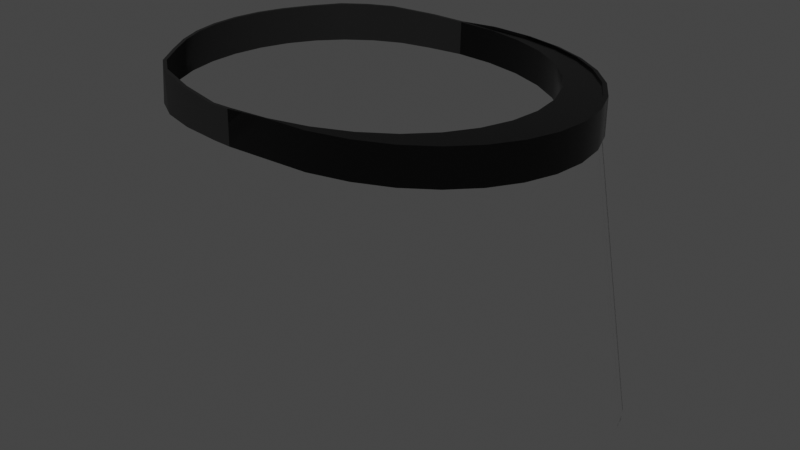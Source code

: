 # Source: Visiere_Publish.blend  (saved by Blender 2.93.21; exported with 4.5.12 LTS)
import bpy
from mathutils import Matrix  # noqa: F401  (used for matrix-valued properties, if any)

bpy.ops.wm.read_factory_settings(use_empty=True)
scene = bpy.context.scene
scene.name = 'Scene'

# ---- collections
col_collection = bpy.data.collections.new('Collection'); scene.collection.children.link(col_collection)

# ---- materials (node trees are filled in below, after node groups)
mat_plastique_noir = bpy.data.materials.new('Plastique noir')
mat_elastique = bpy.data.materials.new('Elastique')
mat_plexiglas = bpy.data.materials.new('Plexiglas')
mat_plexiglas.diffuse_color = (0.8, 0.691, 0.1703, 1.0)

# ---- node groups
ng_auto_smooth = bpy.data.node_groups.new('Auto Smooth', 'GeometryNodeTree')
_s = ng_auto_smooth.interface.new_socket(name='Geometry', in_out='OUTPUT', socket_type='NodeSocketGeometry')
_s = ng_auto_smooth.interface.new_socket(name='Geometry', in_out='INPUT', socket_type='NodeSocketGeometry')
_s = ng_auto_smooth.interface.new_socket(name='Angle', in_out='INPUT', socket_type='NodeSocketFloat')
_s.subtype = 'ANGLE'
_s.min_value = 0.0
_s.max_value = 3.142
ng_auto_smooth.is_modifier = True
_N = ng_auto_smooth.nodes; _L = ng_auto_smooth.links
n0 = _N.new('NodeGroupOutput'); n0.name = 'Group Output'; n0.location = (480, -100)
n1 = _N.new('NodeGroupInput'); n1.name = 'Group Input'; n1.location = (-420, -300)
n2 = _N.new('NodeGroupInput'); n2.name = 'Group Input.001'; n2.location = (-60, -100)
n3 = _N.new('GeometryNodeSetShadeSmooth'); n3.name = 'Set Shade Smooth'; n3.location = (120, -100)
n3.domain = 'EDGE'
n4 = _N.new('GeometryNodeSetShadeSmooth'); n4.name = 'Set Shade Smooth.001'; n4.location = (300, -100)
n5 = _N.new('GeometryNodeInputMeshEdgeAngle'); n5.name = 'Edge Angle'; n5.location = (-420, -220)
n6 = _N.new('GeometryNodeInputEdgeSmooth'); n6.name = 'Is Edge Smooth'; n6.location = (-60, -160)
n7 = _N.new('GeometryNodeInputShadeSmooth'); n7.name = 'Is Face Smooth'; n7.location = (-240, -340)
n8 = _N.new('FunctionNodeBooleanMath'); n8.name = 'Boolean Math'; n8.location = (-60, -220)
n9 = _N.new('FunctionNodeCompare'); n9.name = 'Compare'; n9.location = (-240, -180)
n9.operation = 'LESS_EQUAL'
_L.new(n5.outputs[0], n9.inputs[0])
_L.new(n4.outputs[0], n0.inputs[0])
_L.new(n1.outputs[1], n9.inputs[1])
_L.new(n9.outputs[0], n8.inputs[0])
_L.new(n7.outputs[0], n8.inputs[1])
_L.new(n2.outputs[0], n3.inputs[0])
_L.new(n6.outputs[0], n3.inputs[1])
_L.new(n3.outputs[0], n4.inputs[0])
_L.new(n8.outputs[0], n3.inputs[2])
n0.is_active_output = True

# ---- material node trees
mat_plastique_noir.use_nodes = True; mat_plastique_noir.node_tree.nodes.clear()
_N = mat_plastique_noir.node_tree.nodes; _L = mat_plastique_noir.node_tree.links
n0 = _N.new('ShaderNodeBsdfPrincipled'); n0.name = 'Principled BSDF'; n0.location = (10, 300)
n0.distribution = 'GGX'
n0.subsurface_method = 'BURLEY'
n0.inputs[0].default_value = (0.0, 0.0, 0.0, 1.0)
n0.inputs[2].default_value = 0.2
n0.inputs[3].default_value = 1.45
n0.inputs[27].default_value = (0.0, 0.0, 0.0, 1.0)
n0.inputs[28].default_value = 1.0
n1 = _N.new('ShaderNodeOutputMaterial'); n1.name = 'Material Output'; n1.location = (300, 300)
_L.new(n0.outputs[0], n1.inputs[0])
n1.is_active_output = True
mat_elastique.use_nodes = True; mat_elastique.node_tree.nodes.clear()
_N = mat_elastique.node_tree.nodes; _L = mat_elastique.node_tree.links
n0 = _N.new('ShaderNodeBsdfPrincipled'); n0.name = 'Principled BSDF'; n0.location = (10, 300)
n0.distribution = 'GGX'
n0.subsurface_method = 'BURLEY'
n0.inputs[0].default_value = (0.0, 0.0, 0.0, 1.0)
n0.inputs[2].default_value = 0.9
n0.inputs[3].default_value = 1.45
n0.inputs[27].default_value = (0.0, 0.0, 0.0, 1.0)
n0.inputs[28].default_value = 1.0
n1 = _N.new('ShaderNodeOutputMaterial'); n1.name = 'Material Output'; n1.location = (300, 300)
_L.new(n0.outputs[0], n1.inputs[0])
n1.is_active_output = True
mat_plexiglas.use_nodes = True; mat_plexiglas.node_tree.nodes.clear()
_N = mat_plexiglas.node_tree.nodes; _L = mat_plexiglas.node_tree.links
n0 = _N.new('ShaderNodeOutputMaterial'); n0.name = 'Material Output'; n0.location = (300, 300)
n1 = _N.new('ShaderNodeBsdfGlass'); n1.name = 'Glass BSDF'; n1.location = (42, 292)
n1.distribution = 'BECKMANN'
n1.inputs[2].default_value = 1.45
_L.new(n1.outputs[0], n0.inputs[0])
n0.is_active_output = True

# ---- world
world_world = bpy.data.worlds.new('World'); scene.world = world_world
world_world.use_nodes = True; world_world.node_tree.nodes.clear()
_N = world_world.node_tree.nodes; _L = world_world.node_tree.links
n0 = _N.new('ShaderNodeBackground'); n0.name = 'Background'; n0.location = (10, 300)
n0.inputs[0].default_value = (0.05, 0.05, 0.05, 1.0)
n1 = _N.new('ShaderNodeOutputWorld'); n1.name = 'World Output'; n1.location = (300, 300)
_L.new(n0.outputs[0], n1.inputs[0])
n1.is_active_output = True
world_world.use_sun_shadow = False
world_world.sun_shadow_jitter_overblur = 0.0

# ---- meshes
me_circle = bpy.data.meshes.new('Circle')
me_circle.from_pydata([(-0.04828, 1.009, 0.0), (-0.2518, 1.018, 0.0), (-0.05609, -1.002, 9.241e-11), (0.1568, -0.981, 1.153e-12), (0.3606, -0.9239, 0.0), (0.5472, -0.8315, 0.0), (0.7063, -0.7071, 0.0), (0.8315, -0.5556, 0.0), (0.9239, -0.3827, 0.0), (0.9808, -0.1951, 0.0), (1.0, 9.656e-07, 0.0), (0.9808, 0.1951, 0.0), (0.9239, 0.3827, 0.0), (0.8315, 0.5556, 0.0), (0.7071, 0.708, 0.0), (0.5502, 0.8344, 0.0), (0.3647, 0.9296, 0.0), (0.1611, 0.989, 0.0), (0.5618, -0.9239, 0.0), (0.7423, -0.8315, 0.0), (0.8943, -0.7071, 0.0), (1.019, -0.5556, 0.0), (1.111, -0.3827, 0.0), (1.168, -0.1951, 0.0), (1.187, 9.656e-07, 0.0), (1.168, 0.1951, 0.0), (1.111, 0.3827, 0.0), (1.019, 0.5556, 0.0), (0.8943, 0.7071, 0.0), (0.7427, 0.8323, 0.0), (0.5646, 0.9268, 0.0), (0.3639, 0.9866, 0.0), (-0.05301, 1.01, -0.1701), (-0.06098, -1.002, -0.1701), (0.1528, -0.981, -0.1701), (0.3579, -0.9239, -0.1701), (0.5456, -0.8315, -0.1701), (0.7058, -0.7071, -0.1701), (0.8315, -0.5556, -0.1701), (0.9239, -0.3827, -0.1701), (0.9808, -0.1951, -0.1701), (1.0, 9.656e-07, -0.1701), (0.9808, 0.1951, -0.1701), (0.9239, 0.3827, -0.1701), (0.8315, 0.5556, -0.1701), (0.7069, 0.7082, -0.1701), (0.5489, 0.8348, -0.1701), (0.3623, 0.9302, -0.1701), (0.1575, 0.9898, -0.1701), (-0.6271, -0.8521, 0.01691), (-0.7225, -0.7627, 0.02178), (-0.8179, -0.5918, 0.02178), (-0.8993, -0.4298, 0.02178), (-0.9544, -0.2682, 0.02178), (-0.9823, -0.09487, 0.02178), (-0.983, 0.08263, 0.02178), (-0.957, 0.2564, 0.02178), (-0.9051, 0.4191, 0.02178), (-0.8282, 0.5806, 0.02178), (-0.7278, 0.749, 0.02178), (-0.6074, 0.8481, 0.02178), (-0.471, 0.9182, 0.02178), (-0.5754, -0.8886, -0.1773), (-0.7195, -0.7873, -0.1805), (-0.8399, -0.6533, -0.1805), (-0.9325, -0.4907, -0.1805), (-0.995, -0.3064, -0.1805), (-1.027, -0.1086, -0.1805), (-1.027, 0.09387, -0.1805), (-0.9973, 0.2921, -0.1805), (-0.9382, 0.4776, -0.1805), (-0.8504, 0.6438, -0.1805), (-0.736, 0.7859, -0.1805), (-0.5997, 0.899, -0.1805), (-0.4475, 0.9791, -0.1805), (-0.1603, -1.005, 1.927e-10), (-0.3803, -0.962, -0.171), (-0.407, -0.9369, 0.00392), (0.5881, -0.9239, 0.01072), (0.7685, -0.8315, 0.01072), (0.9206, -0.7071, 0.01072), (1.045, -0.5556, 0.01072), (0.1787, 1.008, 0.01072), (1.137, -0.3827, 0.01072), (0.3863, -0.9808, 0.01072), (1.194, -0.1951, 0.01072), (1.213, 9.656e-07, 0.01072), (1.194, 0.1951, 0.01072), (1.137, 0.3827, 0.01072), (1.045, 0.5556, 0.01072), (0.9206, 0.7071, 0.01072), (0.769, 0.8323, 0.01072), (0.5909, 0.9268, 0.01072), (0.3902, 0.9866, 0.01072), (0.3639, 0.9866, 0.01072), (0.5646, 0.9268, 0.01072), (0.7427, 0.8323, 0.01072), (0.8943, 0.7071, 0.01072), (1.019, 0.5556, 0.01072), (1.111, 0.3827, 0.01072), (1.168, 0.1951, 0.01072), (1.187, 9.656e-07, 0.01072), (1.168, -0.1951, 0.01072), (1.111, -0.3827, 0.01072), (1.019, -0.5556, 0.01072), (0.8943, -0.7071, 0.01072), (0.7423, -0.8315, 0.01072), (0.5618, -0.9239, 0.01072), (0.1524, 1.008, 0.01072), (0.1751, 1.009, -0.1701), (0.3835, -0.9808, -0.1701), (0.5865, -0.9239, -0.1701), (0.7681, -0.8315, -0.1701), (0.9206, -0.7071, -0.1701), (1.045, -0.5556, -0.1701), (1.137, -0.3827, -0.1701), (1.194, -0.1951, -0.1701), (1.213, 9.656e-07, -0.1701), (1.194, 0.1951, -0.1701), (1.137, 0.3827, -0.1701), (1.045, 0.5556, -0.1701), (0.9206, 0.7071, -0.1701), (0.769, 0.8325, -0.1701), (0.5897, 0.9272, -0.1701), (0.3878, 0.9871, -0.1701), (0.1613, -0.9915, -0.1701), (-0.164, -0.9947, -0.1701), (-0.2562, 0.9923, -0.1722), (0.1578, 0.998, 0.0), (0.3737, -0.9671, 2.813e-11), (0.1611, -0.9868, 5.502e-11), (0.376, -0.9668, 0.01072), (0.161, -0.9868, 0.01072), (0.1651, -0.9915, 0.01072), (0.1568, -0.981, 1.153e-12), (-0.05609, -1.002, 9.241e-11), (0.3606, -0.9239, 0.0), (0.5472, -0.8315, 0.0), (0.7063, -0.7071, 0.0), (0.8315, -0.5556, 0.0), (0.9239, -0.3827, 0.0), (0.9808, -0.1951, 0.0), (1.0, 9.656e-07, 0.0), (0.9808, 0.1951, 0.0), (0.9239, 0.3827, 0.0), (0.8315, 0.5556, 0.0), (0.7071, 0.708, 0.0), (0.5502, 0.8344, 0.0), (0.3647, 0.9296, 0.0), (0.1611, 0.989, 0.0), (-0.04828, 1.009, 0.0), (0.1528, -0.981, -0.1701), (-0.06098, -1.002, -0.1701), (0.3579, -0.9239, -0.1701), (0.5456, -0.8315, -0.1701), (0.7058, -0.7071, -0.1701), (0.8315, -0.5556, -0.1701), (0.9239, -0.3827, -0.1701), (0.9808, -0.1951, -0.1701), (1.0, 9.656e-07, -0.1701), (0.9808, 0.1951, -0.1701), (0.9239, 0.3827, -0.1701), (0.8315, 0.5556, -0.1701), (0.7069, 0.7082, -0.1701), (0.5489, 0.8348, -0.1701), (0.3623, 0.9302, -0.1701), (0.1575, 0.9898, -0.1701), (-0.05301, 1.01, -0.1701), (-0.8993, -0.4298, 0.02178), (-0.8179, -0.5918, 0.02178), (-0.9544, -0.2682, 0.02178), (-0.983, 0.08263, 0.02178), (-0.9823, -0.09487, 0.02178), (-0.957, 0.2564, 0.02178), (-0.9051, 0.4191, 0.02178), (-0.8282, 0.5806, 0.02178), (-0.6074, 0.8481, 0.02178), (-0.7278, 0.749, 0.02178), (-0.471, 0.9182, 0.02178), (-0.5997, 0.899, -0.1805), (-0.736, 0.7859, -0.1805), (-0.3803, -0.962, -0.171), (-0.407, -0.9369, 0.00392), (-1.027, -0.1086, -0.1805), (-1.027, 0.09387, -0.1805), (-0.9973, 0.2921, -0.1805), (-0.2518, 1.018, 0.0), (-0.1603, -1.005, 1.927e-10), (-0.2562, 0.9923, -0.1722), (-0.164, -0.9947, -0.1701), (-0.7225, -0.7627, 0.02178), (-0.6271, -0.8521, 0.01691), (-0.7195, -0.7873, -0.1805), (-0.5754, -0.8886, -0.1773), (-0.8399, -0.6533, -0.1805), (-0.9325, -0.4907, -0.1805), (-0.995, -0.3064, -0.1805), (-0.9382, 0.4776, -0.1805), (-0.8504, 0.6438, -0.1805), (-0.4475, 0.9791, -0.1805), (0.1528, -0.9613, 0.0), (-0.05587, -0.9822, 0.0), (0.3525, -0.9054, 0.0), (0.5353, -0.8148, 0.0), (0.6912, -0.693, 0.0), (0.8139, -0.5445, 0.0), (0.9045, -0.375, 0.0), (0.9602, -0.1912, 0.0), (0.9791, -1.285e-05, 0.0), (0.9602, 0.1912, 0.0), (0.9045, 0.375, 0.0), (0.8139, 0.5444, 0.0), (0.692, 0.6938, 0.0), (0.5383, 0.8177, 0.0), (0.3565, 0.9109, 0.0), (0.1569, 0.9692, 0.0), (-0.04821, 0.9891, 0.0), (0.1488, -0.9614, -0.1701), (-0.06066, -0.9822, -0.1701), (0.3498, -0.9054, -0.1701), (0.5338, -0.8148, -0.1701), (0.6908, -0.693, -0.1701), (0.8139, -0.5445, -0.1701), (0.9045, -0.375, -0.1701), (0.9602, -0.1912, -0.1701), (0.9791, -1.285e-05, -0.1701), (0.9602, 0.1912, -0.1701), (0.9045, 0.375, -0.1701), (0.8139, 0.5445, -0.1701), (0.6918, 0.694, -0.1701), (0.537, 0.818, -0.1701), (0.3541, 0.9115, -0.1701), (0.1534, 0.9699, -0.1701), (-0.05285, 0.9899, -0.1701), (-0.8822, -0.4212, 0.02178), (-0.8024, -0.58, 0.02178), (-0.9362, -0.2629, 0.02178), (-0.9642, 0.08096, 0.02178), (-0.9635, -0.09298, 0.02178), (-0.9387, 0.2513, 0.02178), (-0.8879, 0.4107, 0.02178), (-0.8125, 0.5689, 0.02178), (-0.5961, 0.8311, 0.02178), (-0.7142, 0.734, 0.02178), (-0.4625, 0.8998, 0.02178), (-0.5886, 0.881, -0.1805), (-0.7222, 0.7701, -0.1805), (-0.3736, -0.9427, -0.171), (-0.3997, -0.9182, 0.00392), (-1.007, -0.1064, -0.1805), (-1.008, 0.09198, -0.1805), (-0.9783, 0.2862, -0.1805), (-0.2476, 0.9977, 0.0), (-0.158, -0.9851, 0.0), (-0.252, 0.9724, -0.1722), (-0.1616, -0.9747, -0.1701), (-0.7089, -0.7475, 0.02178), (-0.6155, -0.835, 0.01691), (-0.706, -0.7715, -0.1805), (-0.5648, -0.8708, -0.1773), (-0.8239, -0.6402, -0.1805), (-0.9147, -0.4809, -0.1805), (-0.976, -0.3003, -0.1805), (-0.9203, 0.468, -0.1805), (-0.8343, 0.6308, -0.1805), (-0.4394, 0.9595, -0.1805), (0.4556, 0.8825, -0.1701), (0.4574, 0.882, 0.0), (0.5528, -0.9206, -0.1189), (0.575, -0.911, -0.1151), (0.597, -0.9008, -0.1113), (0.6187, -0.8901, -0.1076), (0.6401, -0.8788, -0.1039), (0.6613, -0.867, -0.1002), (0.6822, -0.8547, -0.09662), (0.7028, -0.8419, -0.09308), (0.723, -0.8285, -0.08959), (0.7429, -0.8147, -0.08616), (0.7625, -0.8004, -0.08279), (0.7818, -0.7856, -0.07947), (0.8006, -0.7703, -0.07622), (0.8191, -0.7545, -0.07304), (0.8372, -0.7383, -0.06992), (0.8549, -0.7217, -0.06687), (0.8722, -0.7046, -0.06389), (0.8891, -0.6871, -0.06098), (0.9056, -0.6692, -0.05815), (0.9216, -0.6509, -0.05539), (0.9371, -0.6321, -0.05271), (0.9522, -0.6131, -0.05011), (0.9669, -0.5936, -0.04759), (0.981, -0.5738, -0.04515), (0.9947, -0.5536, -0.0428), (1.008, -0.5331, -0.04053), (1.021, -0.5123, -0.03835), (1.033, -0.4912, -0.03625), (1.044, -0.4697, -0.03424), (1.055, -0.448, -0.03233), (1.066, -0.426, -0.0305), (1.076, -0.4038, -0.02877), (1.086, -0.3813, -0.02713), (1.095, -0.3586, -0.02558), (1.103, -0.3357, -0.02413), (1.111, -0.3126, -0.02278), (1.118, -0.2893, -0.02152), (1.125, -0.2658, -0.02036), (1.131, -0.2421, -0.0193), (1.137, -0.2183, -0.01834), (1.142, -0.1944, -0.01748), (1.146, -0.1704, -0.01671), (1.15, -0.1462, -0.01605), (1.153, -0.122, -0.01549), (1.156, -0.09767, -0.01503), (1.158, -0.0733, -0.01468), (1.159, -0.04889, -0.01442), (1.16, -0.02445, -0.01427), (0.5612, -0.9206, -0.1175), (0.5834, -0.911, -0.1136), (0.6053, -0.9008, -0.1099), (0.6271, -0.8901, -0.1061), (0.6485, -0.8788, -0.1024), (0.6697, -0.867, -0.09878), (0.6906, -0.8547, -0.09518), (0.7111, -0.8419, -0.09164), (0.7314, -0.8285, -0.08815), (0.7513, -0.8147, -0.08472), (0.7709, -0.8004, -0.08134), (0.7901, -0.7856, -0.07803), (0.809, -0.7703, -0.07478), (0.8275, -0.7545, -0.0716), (0.8456, -0.7383, -0.06848), (0.8633, -0.7217, -0.06543), (0.8806, -0.7046, -0.06245), (0.8975, -0.6871, -0.05954), (0.9139, -0.6692, -0.05671), (0.9299, -0.6509, -0.05395), (0.9455, -0.6321, -0.05127), (0.9606, -0.6131, -0.04867), (0.9752, -0.5936, -0.04615), (0.9894, -0.5738, -0.04371), (1.003, -0.5536, -0.04136), (1.016, -0.5331, -0.03909), (1.029, -0.5123, -0.0369), (1.041, -0.4912, -0.03481), (1.053, -0.4697, -0.0328), (1.064, -0.448, -0.03088), (1.074, -0.426, -0.02906), (1.085, -0.4038, -0.02732), (1.094, -0.3813, -0.02568), (1.103, -0.3586, -0.02414), (1.111, -0.3357, -0.02269), (1.119, -0.3126, -0.02133), (1.127, -0.2893, -0.02008), (1.133, -0.2658, -0.01892), (1.139, -0.2421, -0.01786), (1.145, -0.2183, -0.0169), (1.15, -0.1944, -0.01603), (1.155, -0.1704, -0.01527), (1.158, -0.1462, -0.01461), (1.162, -0.122, -0.01405), (1.164, -0.09767, -0.01359), (1.166, -0.0733, -0.01323), (1.168, -0.04889, -0.01298), (1.169, -0.02445, -0.01283), (0.8157, -0.9206, -1.513), (0.8407, -0.911, -1.532), (0.8668, -0.9008, -1.55), (0.8906, -0.8901, -1.557), (0.9132, -0.8788, -1.56), (0.9355, -0.867, -1.562), (0.9574, -0.8547, -1.564), (0.9787, -0.8419, -1.564), (0.9992, -0.8285, -1.562), (1.019, -0.8147, -1.559), (1.039, -0.8004, -1.555), (1.058, -0.7856, -1.552), (1.077, -0.7703, -1.549), (1.095, -0.7545, -1.546), (1.113, -0.7383, -1.543), (1.131, -0.7217, -1.539), (1.148, -0.7046, -1.536), (1.165, -0.6871, -1.534), (1.182, -0.6692, -1.531), (1.198, -0.6509, -1.528), (1.213, -0.6321, -1.525), (1.228, -0.6131, -1.523), (1.243, -0.5936, -1.52), (1.257, -0.5738, -1.518), (1.271, -0.5536, -1.515), (1.284, -0.5331, -1.513), (1.297, -0.5123, -1.511), (1.309, -0.4912, -1.509), (1.321, -0.4697, -1.507), (1.332, -0.448, -1.505), (1.342, -0.426, -1.503), (1.352, -0.4038, -1.501), (1.362, -0.3813, -1.5), (1.371, -0.3586, -1.498), (1.379, -0.3357, -1.497), (1.387, -0.3126, -1.495), (1.394, -0.2893, -1.494), (1.401, -0.2658, -1.493), (1.407, -0.2421, -1.492), (1.413, -0.2183, -1.491), (1.418, -0.1944, -1.49), (1.422, -0.1704, -1.489), (1.426, -0.1462, -1.489), (1.429, -0.122, -1.488), (1.432, -0.09767, -1.488), (1.434, -0.0733, -1.487), (1.436, -0.04889, -1.487), (1.436, -0.02445, -1.487), (0.8241, -0.9206, -1.52), (0.8511, -0.911, -1.541), (0.8759, -0.9008, -1.553), (0.8993, -0.8901, -1.558), (0.9219, -0.8788, -1.561), (0.9442, -0.867, -1.563), (0.966, -0.8547, -1.564), (0.9872, -0.8419, -1.564), (1.008, -0.8285, -1.561), (1.027, -0.8147, -1.557), (1.047, -0.8004, -1.554), (1.066, -0.7856, -1.551), (1.085, -0.7703, -1.547), (1.104, -0.7545, -1.544), (1.122, -0.7383, -1.541), (1.139, -0.7217, -1.538), (1.157, -0.7046, -1.535), (1.174, -0.6871, -1.532), (1.19, -0.6692, -1.529), (1.206, -0.6509, -1.527), (1.222, -0.6321, -1.524), (1.237, -0.6131, -1.521), (1.251, -0.5936, -1.519), (1.266, -0.5738, -1.516), (1.279, -0.5536, -1.514), (1.292, -0.5331, -1.512), (1.305, -0.5123, -1.509), (1.317, -0.4912, -1.507), (1.329, -0.4697, -1.505), (1.34, -0.448, -1.503), (1.351, -0.426, -1.502), (1.361, -0.4038, -1.5), (1.37, -0.3813, -1.498), (1.379, -0.3586, -1.497), (1.388, -0.3357, -1.495), (1.395, -0.3126, -1.494), (1.403, -0.2893, -1.493), (1.409, -0.2658, -1.492), (1.416, -0.2421, -1.49), (1.421, -0.2183, -1.489), (1.426, -0.1944, -1.489), (1.431, -0.1704, -1.488), (1.434, -0.1462, -1.487), (1.438, -0.122, -1.487), (1.44, -0.09767, -1.486), (1.442, -0.0733, -1.486), (1.444, -0.04889, -1.486), (1.445, -0.02445, -1.485), (0.5528, 0.9206, -0.1189), (0.575, 0.911, -0.1151), (0.597, 0.9008, -0.1113), (0.6187, 0.8901, -0.1076), (0.6401, 0.8788, -0.1039), (0.6613, 0.867, -0.1002), (0.6822, 0.8547, -0.09662), (0.7028, 0.8419, -0.09308), (0.723, 0.8285, -0.08959), (0.7429, 0.8147, -0.08616), (0.7625, 0.8004, -0.08279), (0.7818, 0.7856, -0.07947), (0.8006, 0.7703, -0.07622), (0.8191, 0.7545, -0.07304), (0.8372, 0.7383, -0.06992), (0.8549, 0.7217, -0.06687), (0.8722, 0.7046, -0.06389), (0.8891, 0.6871, -0.06098), (0.9056, 0.6692, -0.05815), (0.9216, 0.6509, -0.05539), (0.9371, 0.6321, -0.05271), (0.9522, 0.6131, -0.05011), (0.9669, 0.5936, -0.04759), (0.981, 0.5738, -0.04515), (0.9947, 0.5536, -0.0428), (1.008, 0.5331, -0.04053), (1.021, 0.5123, -0.03835), (1.033, 0.4912, -0.03625), (1.044, 0.4697, -0.03424), (1.055, 0.448, -0.03233), (1.066, 0.426, -0.0305), (1.076, 0.4038, -0.02877), (1.086, 0.3813, -0.02713), (1.095, 0.3586, -0.02558), (1.103, 0.3357, -0.02413), (1.111, 0.3126, -0.02278), (1.118, 0.2893, -0.02152), (1.125, 0.2658, -0.02036), (1.131, 0.2421, -0.0193), (1.137, 0.2183, -0.01834), (1.142, 0.1944, -0.01748), (1.146, 0.1704, -0.01671), (1.15, 0.1462, -0.01605), (1.153, 0.122, -0.01549), (1.156, 0.09767, -0.01503), (1.158, 0.0733, -0.01468), (1.159, 0.04889, -0.01442), (1.16, 0.02445, -0.01427), (1.161, 9.313e-09, -0.01422), (0.5612, 0.9206, -0.1175), (0.5834, 0.911, -0.1136), (0.6053, 0.9008, -0.1099), (0.6271, 0.8901, -0.1061), (0.6485, 0.8788, -0.1024), (0.6697, 0.867, -0.09878), (0.6906, 0.8547, -0.09518), (0.7111, 0.8419, -0.09164), (0.7314, 0.8285, -0.08815), (0.7513, 0.8147, -0.08472), (0.7709, 0.8004, -0.08134), (0.7901, 0.7856, -0.07803), (0.809, 0.7703, -0.07478), (0.8275, 0.7545, -0.0716), (0.8456, 0.7383, -0.06848), (0.8633, 0.7217, -0.06543), (0.8806, 0.7046, -0.06245), (0.8975, 0.6871, -0.05954), (0.9139, 0.6692, -0.05671), (0.9299, 0.6509, -0.05395), (0.9455, 0.6321, -0.05127), (0.9606, 0.6131, -0.04867), (0.9752, 0.5936, -0.04615), (0.9894, 0.5738, -0.04371), (1.003, 0.5536, -0.04136), (1.016, 0.5331, -0.03909), (1.029, 0.5123, -0.0369), (1.041, 0.4912, -0.03481), (1.053, 0.4697, -0.0328), (1.064, 0.448, -0.03088), (1.074, 0.426, -0.02906), (1.085, 0.4038, -0.02732), (1.094, 0.3813, -0.02568), (1.103, 0.3586, -0.02414), (1.111, 0.3357, -0.02269), (1.119, 0.3126, -0.02133), (1.127, 0.2893, -0.02008), (1.133, 0.2658, -0.01892), (1.139, 0.2421, -0.01786), (1.145, 0.2183, -0.0169), (1.15, 0.1944, -0.01603), (1.155, 0.1704, -0.01527), (1.158, 0.1462, -0.01461), (1.162, 0.122, -0.01405), (1.164, 0.09767, -0.01359), (1.166, 0.0733, -0.01323), (1.168, 0.04889, -0.01298), (1.169, 0.02445, -0.01283), (1.169, 9.313e-09, -0.01277), (0.8157, 0.9206, -1.513), (0.8407, 0.911, -1.532), (0.8668, 0.9008, -1.55), (0.8906, 0.8901, -1.557), (0.9132, 0.8788, -1.56), (0.9355, 0.867, -1.562), (0.9574, 0.8547, -1.564), (0.9787, 0.8419, -1.564), (0.9992, 0.8285, -1.562), (1.019, 0.8147, -1.559), (1.039, 0.8004, -1.555), (1.058, 0.7856, -1.552), (1.077, 0.7703, -1.549), (1.095, 0.7545, -1.546), (1.113, 0.7383, -1.543), (1.131, 0.7217, -1.539), (1.148, 0.7046, -1.536), (1.165, 0.6871, -1.534), (1.182, 0.6692, -1.531), (1.198, 0.6509, -1.528), (1.213, 0.6321, -1.525), (1.228, 0.6131, -1.523), (1.243, 0.5936, -1.52), (1.257, 0.5738, -1.518), (1.271, 0.5536, -1.515), (1.284, 0.5331, -1.513), (1.297, 0.5123, -1.511), (1.309, 0.4912, -1.509), (1.321, 0.4697, -1.507), (1.332, 0.448, -1.505), (1.342, 0.426, -1.503), (1.352, 0.4038, -1.501), (1.362, 0.3813, -1.5), (1.371, 0.3586, -1.498), (1.379, 0.3357, -1.497), (1.387, 0.3126, -1.495), (1.394, 0.2893, -1.494), (1.401, 0.2658, -1.493), (1.407, 0.2421, -1.492), (1.413, 0.2183, -1.491), (1.418, 0.1944, -1.49), (1.422, 0.1704, -1.489), (1.426, 0.1462, -1.489), (1.429, 0.122, -1.488), (1.432, 0.09767, -1.488), (1.434, 0.0733, -1.487), (1.436, 0.04889, -1.487), (1.436, 0.02445, -1.487), (1.437, 9.313e-09, -1.487), (0.8241, 0.9206, -1.52), (0.8511, 0.911, -1.541), (0.8759, 0.9008, -1.553), (0.8993, 0.8901, -1.558), (0.9219, 0.8788, -1.561), (0.9442, 0.867, -1.563), (0.966, 0.8547, -1.564), (0.9872, 0.8419, -1.564), (1.008, 0.8285, -1.561), (1.027, 0.8147, -1.557), (1.047, 0.8004, -1.554), (1.066, 0.7856, -1.551), (1.085, 0.7703, -1.547), (1.104, 0.7545, -1.544), (1.122, 0.7383, -1.541), (1.139, 0.7217, -1.538), (1.157, 0.7046, -1.535), (1.174, 0.6871, -1.532), (1.19, 0.6692, -1.529), (1.206, 0.6509, -1.527), (1.222, 0.6321, -1.524), (1.237, 0.6131, -1.521), (1.251, 0.5936, -1.519), (1.266, 0.5738, -1.516), (1.279, 0.5536, -1.514), (1.292, 0.5331, -1.512), (1.305, 0.5123, -1.509), (1.317, 0.4912, -1.507), (1.329, 0.4697, -1.505), (1.34, 0.448, -1.503), (1.351, 0.426, -1.502), (1.361, 0.4038, -1.5), (1.37, 0.3813, -1.498), (1.379, 0.3586, -1.497), (1.388, 0.3357, -1.495), (1.395, 0.3126, -1.494), (1.403, 0.2893, -1.493), (1.409, 0.2658, -1.492), (1.416, 0.2421, -1.49), (1.421, 0.2183, -1.489), (1.426, 0.1944, -1.489), (1.431, 0.1704, -1.488), (1.434, 0.1462, -1.487), (1.438, 0.122, -1.487), (1.44, 0.09767, -1.486), (1.442, 0.0733, -1.486), (1.444, 0.04889, -1.486), (1.445, 0.02445, -1.485), (1.445, 9.313e-09, -1.485)], [], [(130, 2, 135, 132), (126, 33, 152, 189), (0, 150, 82, 109, 32), (32, 127, 188, 167), (43, 42, 160, 161), (62, 76, 181, 193), (107, 106, 19, 18), (75, 77, 182, 187), (42, 41, 159, 160), (2, 75, 187, 135), (41, 40, 158, 159), (1, 0, 150, 186), (125, 110, 84, 133), (40, 39, 157, 158), (76, 126, 189, 181), (39, 38, 156, 157), (38, 37, 155, 156), (48, 32, 109), (37, 36, 154, 155), (36, 35, 153, 154), (165, 266, 164, 230, 231), (35, 34, 151, 153), (122, 91, 90, 121), (117, 86, 85, 116), (87, 118, 119, 88), (89, 88, 119, 120), (89, 120, 121, 90), (34, 33, 152, 151), (80, 113, 114, 81), (115, 83, 81, 114), (85, 83, 115, 116), (105, 20, 19, 106), (104, 21, 20, 105), (100, 25, 24, 101), (104, 103, 22, 21), (23, 102, 101, 24), (135, 133, 132), (26, 25, 100, 99), (27, 26, 99, 98), (93, 92, 123, 124), (97, 96, 29, 28), (74, 73, 179, 199), (87, 86, 117, 118), (96, 95, 30, 29), (111, 78, 84, 110), (73, 72, 180, 179), (17, 0, 150, 149), (72, 71, 198, 180), (16, 17, 149, 148), (79, 112, 113, 80), (82, 93, 124, 109), (92, 91, 122, 123), (97, 28, 27, 98), (60, 61, 178, 176), (78, 111, 112, 79), (71, 70, 197, 198), (267, 16, 148), (59, 60, 176, 177), (70, 69, 185, 197), (14, 15, 147, 146), (57, 58, 175, 174), (22, 103, 102, 23), (69, 68, 184, 185), (56, 57, 174, 173), (13, 14, 146, 145), (68, 67, 183, 184), (108, 150, 0, 128, 31, 94), (17, 128, 0), (16, 31, 128, 17), (14, 29, 30, 15), (13, 28, 29, 14), (12, 27, 28, 13), (11, 26, 27, 12), (10, 25, 26, 11), (18, 129, 131, 107), (129, 130, 132, 131), (132, 133, 84, 131), (84, 78, 107, 131), (78, 79, 106, 107), (79, 80, 105, 106), (80, 81, 104, 105), (81, 83, 103, 104), (83, 85, 102, 103), (85, 86, 101, 102), (86, 87, 100, 101), (87, 88, 99, 100), (88, 89, 98, 99), (89, 90, 97, 98), (90, 91, 96, 97), (91, 92, 95, 96), (94, 31, 30, 95), (93, 82, 108, 94), (108, 82, 150), (2, 130, 3), (3, 130, 129, 4), (4, 129, 18, 5), (5, 18, 19, 6), (6, 19, 20, 7), (7, 20, 21, 8), (8, 21, 22, 9), (22, 23, 9), (25, 10, 24), (9, 23, 24, 10), (47, 48, 109, 124), (92, 93, 94, 95), (45, 46, 123, 122), (44, 45, 122, 121), (43, 44, 121, 120), (42, 43, 120, 119), (41, 42, 119, 118), (33, 125, 133, 135, 2), (33, 34, 125), (34, 35, 110, 125), (35, 36, 111, 110), (36, 37, 112, 111), (37, 38, 113, 112), (38, 39, 114, 113), (39, 40, 115, 114), (115, 40, 116), (118, 117, 41), (40, 41, 117, 116), (134, 136, 202, 200), (163, 162, 228, 229), (176, 177, 243, 242), (185, 197, 263, 251), (135, 134, 200, 201), (162, 161, 227, 228), (175, 174, 240, 241), (184, 185, 251, 250), (161, 160, 226, 227), (174, 173, 239, 240), (183, 184, 250, 249), (160, 159, 225, 226), (173, 171, 237, 239), (196, 183, 249, 262), (159, 158, 224, 225), (171, 172, 238, 237), (195, 196, 262, 261), (158, 157, 223, 224), (170, 168, 234, 236), (194, 195, 261, 260), (157, 156, 222, 223), (168, 169, 235, 234), (192, 194, 260, 258), (156, 155, 221, 222), (193, 192, 258, 259), (155, 154, 220, 221), (177, 175, 241, 243), (199, 188, 254, 265), (154, 153, 219, 220), (172, 170, 236, 238), (153, 151, 217, 219), (169, 190, 256, 235), (151, 152, 218, 217), (44, 43, 161, 162), (2, 3, 134, 135), (77, 49, 191, 182), (45, 44, 162, 163), (3, 4, 136, 134), (61, 1, 186, 178), (49, 50, 190, 191), (46, 45, 163, 164), (4, 5, 137, 136), (266, 46, 164), (50, 51, 169, 190), (5, 6, 138, 137), (48, 47, 165, 166), (53, 54, 172, 170), (6, 7, 139, 138), (32, 48, 166, 167), (58, 59, 177, 175), (7, 8, 140, 139), (63, 62, 193, 192), (8, 9, 141, 140), (64, 63, 192, 194), (9, 10, 142, 141), (51, 52, 168, 169), (65, 64, 194, 195), (10, 11, 143, 142), (52, 53, 170, 168), (66, 65, 195, 196), (11, 12, 144, 143), (54, 55, 171, 172), (67, 66, 196, 183), (12, 13, 145, 144), (55, 56, 173, 171), (127, 74, 199, 188), (219, 217, 200, 202), (262, 249, 238, 236), (220, 219, 202, 203), (245, 242, 243, 246), (208, 225, 224, 207), (206, 207, 224, 223), (205, 206, 223, 222), (236, 234, 261, 262), (233, 232, 215, 216), (229, 212, 213, 230), (232, 231, 214, 215), (201, 218, 255, 253), (250, 251, 239, 237), (209, 226, 225, 208), (221, 204, 205, 222), (226, 209, 210, 227), (229, 228, 211, 212), (210, 211, 228, 227), (241, 240, 263, 264), (253, 255, 247, 248), (258, 260, 235, 256), (248, 247, 259, 257), (221, 220, 203, 204), (46, 266, 47, 124, 123), (217, 218, 201, 200), (265, 254, 252, 244), (249, 250, 237, 238), (257, 259, 258, 256), (246, 243, 241, 264), (263, 240, 239, 251), (245, 265, 244, 242), (260, 261, 234, 235), (216, 252, 254, 233), (197, 198, 264, 263), (178, 176, 242, 244), (164, 163, 229, 230), (136, 137, 203, 202), (198, 180, 246, 264), (180, 179, 245, 246), (15, 30, 31, 16, 267), (137, 138, 204, 203), (179, 199, 265, 245), (166, 165, 231, 232), (138, 139, 205, 204), (167, 166, 232, 233), (139, 140, 206, 205), (140, 141, 207, 206), (141, 142, 208, 207), (142, 143, 209, 208), (143, 144, 210, 209), (189, 181, 247, 255), (150, 186, 252, 216), (144, 145, 211, 210), (187, 135, 201, 253), (145, 146, 212, 211), (182, 187, 253, 248), (146, 147, 213, 212), (181, 193, 259, 247), (188, 167, 233, 254), (214, 231, 230, 213), (152, 189, 255, 218), (148, 149, 215, 214), (191, 182, 248, 257), (149, 150, 216, 215), (186, 178, 244, 252), (190, 191, 257, 256), (75, 126, 33, 2), (75, 77, 76, 126), (76, 77, 49, 62), (50, 63, 62, 49), (63, 50, 51, 64), (51, 52, 65, 64), (52, 53, 66, 65), (53, 54, 67, 66), (54, 55, 68, 67), (55, 56, 69, 68), (56, 57, 70, 69), (57, 58, 71, 70), (58, 59, 72, 71), (59, 60, 73, 72), (60, 61, 74, 73), (1, 127, 74, 61), (0, 32, 127, 1), (47, 266, 165), (15, 267, 147), (147, 267, 148, 214, 213), (313, 409, 408, 312), (314, 410, 409, 313), (268, 364, 412, 316), (315, 411, 410, 314), (508, 606, 411, 315), (310, 406, 405, 309), (311, 407, 406, 310), (312, 408, 407, 311), (316, 412, 413, 317), (317, 413, 414, 318), (318, 414, 415, 319), (319, 415, 416, 320), (320, 416, 417, 321), (321, 417, 418, 322), (322, 418, 419, 323), (323, 419, 420, 324), (324, 420, 421, 325), (269, 365, 364, 268), (325, 421, 422, 326), (270, 366, 365, 269), (326, 422, 423, 327), (271, 367, 366, 270), (327, 423, 424, 328), (272, 368, 367, 271), (328, 424, 425, 329), (273, 369, 368, 272), (329, 425, 426, 330), (274, 370, 369, 273), (330, 426, 427, 331), (275, 371, 370, 274), (331, 427, 428, 332), (276, 372, 371, 275), (332, 428, 429, 333), (277, 373, 372, 276), (333, 429, 430, 334), (278, 374, 373, 277), (334, 430, 431, 335), (279, 375, 374, 278), (335, 431, 432, 336), (280, 376, 375, 279), (336, 432, 433, 337), (281, 377, 376, 280), (337, 433, 434, 338), (282, 378, 377, 281), (338, 434, 435, 339), (283, 379, 378, 282), (339, 435, 436, 340), (284, 380, 379, 283), (340, 436, 437, 341), (285, 381, 380, 284), (341, 437, 438, 342), (286, 382, 381, 285), (342, 438, 439, 343), (287, 383, 382, 286), (343, 439, 440, 344), (288, 384, 383, 287), (344, 440, 441, 345), (289, 385, 384, 288), (345, 441, 442, 346), (290, 386, 385, 289), (346, 442, 443, 347), (291, 387, 386, 290), (347, 443, 444, 348), (292, 388, 387, 291), (348, 444, 445, 349), (293, 389, 388, 292), (349, 445, 446, 350), (294, 390, 389, 293), (350, 446, 447, 351), (295, 391, 390, 294), (351, 447, 448, 352), (296, 392, 391, 295), (352, 448, 449, 353), (297, 393, 392, 296), (353, 449, 450, 354), (298, 394, 393, 297), (354, 450, 451, 355), (299, 395, 394, 298), (355, 451, 452, 356), (300, 396, 395, 299), (356, 452, 453, 357), (301, 397, 396, 300), (357, 453, 454, 358), (302, 398, 397, 301), (358, 454, 455, 359), (303, 399, 398, 302), (359, 455, 456, 360), (304, 400, 399, 303), (360, 456, 457, 361), (305, 401, 400, 304), (361, 457, 458, 362), (306, 402, 401, 305), (362, 458, 459, 363), (307, 403, 402, 306), (363, 459, 655, 557), (308, 404, 403, 307), (309, 405, 404, 308), (505, 504, 602, 603), (506, 505, 603, 604), (460, 509, 607, 558), (507, 506, 604, 605), (508, 507, 605, 606), (502, 501, 599, 600), (503, 502, 600, 601), (504, 503, 601, 602), (509, 510, 608, 607), (510, 511, 609, 608), (511, 512, 610, 609), (512, 513, 611, 610), (513, 514, 612, 611), (514, 515, 613, 612), (515, 516, 614, 613), (516, 517, 615, 614), (517, 518, 616, 615), (461, 460, 558, 559), (518, 519, 617, 616), (462, 461, 559, 560), (519, 520, 618, 617), (463, 462, 560, 561), (520, 521, 619, 618), (464, 463, 561, 562), (521, 522, 620, 619), (465, 464, 562, 563), (522, 523, 621, 620), (466, 465, 563, 564), (523, 524, 622, 621), (467, 466, 564, 565), (524, 525, 623, 622), (468, 467, 565, 566), (525, 526, 624, 623), (469, 468, 566, 567), (526, 527, 625, 624), (470, 469, 567, 568), (527, 528, 626, 625), (471, 470, 568, 569), (528, 529, 627, 626), (472, 471, 569, 570), (529, 530, 628, 627), (473, 472, 570, 571), (530, 531, 629, 628), (474, 473, 571, 572), (531, 532, 630, 629), (475, 474, 572, 573), (532, 533, 631, 630), (476, 475, 573, 574), (533, 534, 632, 631), (477, 476, 574, 575), (534, 535, 633, 632), (478, 477, 575, 576), (535, 536, 634, 633), (479, 478, 576, 577), (536, 537, 635, 634), (480, 479, 577, 578), (537, 538, 636, 635), (481, 480, 578, 579), (538, 539, 637, 636), (482, 481, 579, 580), (539, 540, 638, 637), (483, 482, 580, 581), (540, 541, 639, 638), (484, 483, 581, 582), (541, 542, 640, 639), (485, 484, 582, 583), (542, 543, 641, 640), (486, 485, 583, 584), (543, 544, 642, 641), (487, 486, 584, 585), (544, 545, 643, 642), (488, 487, 585, 586), (545, 546, 644, 643), (489, 488, 586, 587), (546, 547, 645, 644), (490, 489, 587, 588), (547, 548, 646, 645), (491, 490, 588, 589), (548, 549, 647, 646), (492, 491, 589, 590), (549, 550, 648, 647), (493, 492, 590, 591), (550, 551, 649, 648), (494, 493, 591, 592), (551, 552, 650, 649), (495, 494, 592, 593), (552, 553, 651, 650), (496, 495, 593, 594), (553, 554, 652, 651), (497, 496, 594, 595), (554, 555, 653, 652), (498, 497, 595, 596), (555, 556, 654, 653), (499, 498, 596, 597), (556, 557, 655, 654), (500, 499, 597, 598), (501, 500, 598, 599), (364, 365, 413, 412), (365, 366, 414, 413), (366, 367, 415, 414), (367, 368, 416, 415), (368, 369, 417, 416), (369, 370, 418, 417), (370, 371, 419, 418), (371, 372, 420, 419), (372, 373, 421, 420), (373, 374, 422, 421), (374, 375, 423, 422), (375, 376, 424, 423), (376, 377, 425, 424), (377, 378, 426, 425), (378, 379, 427, 426), (379, 380, 428, 427), (380, 381, 429, 428), (381, 382, 430, 429), (382, 383, 431, 430), (383, 384, 432, 431), (384, 385, 433, 432), (385, 386, 434, 433), (386, 387, 435, 434), (387, 388, 436, 435), (388, 389, 437, 436), (389, 390, 438, 437), (390, 391, 439, 438), (391, 392, 440, 439), (392, 393, 441, 440), (393, 394, 442, 441), (394, 395, 443, 442), (395, 396, 444, 443), (396, 397, 445, 444), (397, 398, 446, 445), (398, 399, 447, 446), (399, 400, 448, 447), (400, 401, 449, 448), (401, 402, 450, 449), (402, 403, 451, 450), (403, 404, 452, 451), (404, 405, 453, 452), (405, 406, 454, 453), (406, 407, 455, 454), (407, 408, 456, 455), (408, 409, 457, 456), (409, 410, 458, 457), (410, 411, 459, 458), (411, 606, 655, 459), (605, 654, 655, 606), (604, 653, 654, 605), (603, 652, 653, 604), (602, 651, 652, 603), (601, 650, 651, 602), (600, 649, 650, 601), (599, 648, 649, 600), (598, 647, 648, 599), (597, 646, 647, 598), (596, 645, 646, 597), (595, 644, 645, 596), (594, 643, 644, 595), (593, 642, 643, 594), (592, 641, 642, 593), (591, 640, 641, 592), (590, 639, 640, 591), (589, 638, 639, 590), (588, 637, 638, 589), (587, 636, 637, 588), (586, 635, 636, 587), (585, 634, 635, 586), (584, 633, 634, 585), (583, 632, 633, 584), (582, 631, 632, 583), (581, 630, 631, 582), (580, 629, 630, 581), (579, 628, 629, 580), (578, 627, 628, 579), (577, 626, 627, 578), (576, 625, 626, 577), (575, 624, 625, 576), (574, 623, 624, 575), (573, 622, 623, 574), (572, 621, 622, 573), (571, 620, 621, 572), (570, 619, 620, 571), (569, 618, 619, 570), (568, 617, 618, 569), (567, 616, 617, 568), (566, 615, 616, 567), (565, 614, 615, 566), (564, 613, 614, 565), (563, 612, 613, 564), (562, 611, 612, 563), (561, 610, 611, 562), (560, 609, 610, 561), (559, 608, 609, 560), (558, 607, 608, 559)])
me_circle.polygons.foreach_set('use_smooth', [True] * 563)
me_circle.polygons.foreach_set('material_index', [0, 0, 0, 0, 0, 0, 0, 0, 0, 0, 0, 0, 0, 0, 0, 0, 0, 0, 0, 0, 0, 0, 0, 0, 0, 0, 0, 0, 0, 0, 0, 0, 0, 0, 0, 0, 0, 0, 0, 0, 0, 0, 0, 0, 0, 0, 0, 0, 0, 0, 0, 0, 0, 0, 0, 0, 0, 0, 0, 0, 0, 0, 0, 0, 0, 0, 0, 0, 0, 0, 0, 0, 0, 0, 0, 0, 0, 0, 0, 0, 0, 0, 0, 0, 0, 0, 0, 0, 0, 0, 0, 0, 0, 0, 0, 0, 0, 0, 0, 0, 0, 0, 0, 0, 0, 0, 0, 0, 0, 0, 0, 0, 0, 0, 0, 0, 0, 0, 0, 0, 0, 0, 0, 1, 1, 0, 0, 1, 1, 0, 1, 1, 0, 1, 1, 0, 1, 1, 0, 1, 1, 0, 1, 1, 0, 1, 0, 1, 1, 0, 1, 0, 1, 0, 0, 0, 0, 0, 0, 0, 0, 0, 0, 0, 0, 0, 0, 0, 0, 0, 0, 0, 0, 0, 0, 0, 0, 0, 0, 0, 0, 0, 0, 0, 0, 0, 0, 0, 1, 0, 1, 0, 0, 0, 1, 0, 0, 0, 1, 1, 0, 0, 0, 0, 0, 1, 1, 1, 1, 0, 0, 0, 1, 1, 1, 1, 1, 1, 1, 1, 1, 1, 0, 0, 1, 1, 0, 0, 1, 0, 0, 0, 0, 0, 0, 0, 0, 1, 1, 0, 1, 0, 1, 0, 1, 1, 0, 1, 0, 1, 0, 1, 1, 1, 1, 1, 1, 1, 1, 1, 1, 1, 1, 1, 1, 1, 1, 1, 1, 1, 0, 0, 0, 2, 2, 2, 2, 2, 2, 2, 2, 2, 2, 2, 2, 2, 2, 2, 2, 2, 2, 2, 2, 2, 2, 2, 2, 2, 2, 2, 2, 2, 2, 2, 2, 2, 2, 2, 2, 2, 2, 2, 2, 2, 2, 2, 2, 2, 2, 2, 2, 2, 2, 2, 2, 2, 2, 2, 2, 2, 2, 2, 2, 2, 2, 2, 2, 2, 2, 2, 2, 2, 2, 2, 2, 2, 2, 2, 2, 2, 2, 2, 2, 2, 2, 2, 2, 2, 2, 2, 2, 2, 2, 2, 2, 2, 2, 2, 2, 2, 2, 2, 2, 2, 2, 2, 2, 2, 2, 2, 2, 2, 2, 2, 2, 2, 2, 2, 2, 2, 2, 2, 2, 2, 2, 2, 2, 2, 2, 2, 2, 2, 2, 2, 2, 2, 2, 2, 2, 2, 2, 2, 2, 2, 2, 2, 2, 2, 2, 2, 2, 2, 2, 2, 2, 2, 2, 2, 2, 2, 2, 2, 2, 2, 2, 2, 2, 2, 2, 2, 2, 2, 2, 2, 2, 2, 2, 2, 2, 2, 2, 2, 2, 2, 2, 2, 2, 2, 2, 2, 2, 2, 2, 2, 2, 2, 2, 2, 2, 2, 2, 2, 2, 2, 2, 2, 2, 2, 2, 2, 2, 2, 2, 2, 2, 2, 2, 2, 2, 2, 2, 2, 2, 2, 2, 2, 2, 2, 2, 2, 2, 2, 2, 2, 2, 2, 2, 2, 2, 2, 2, 2, 2, 2, 2, 2, 2, 2, 2, 2, 2, 2, 2, 2, 2, 2, 2, 2, 2, 2, 2, 2, 2, 2, 2, 2, 2, 2, 2, 2, 2, 2, 2, 2, 2, 2, 2, 2, 2, 2, 2, 2, 2, 2, 2, 2, 2, 2, 2, 2, 2, 2, 2])
_uv = me_circle.uv_layers.new(name='UVMap')
_uv.uv.foreach_set('vector', [0.0, 0.0, 0.0, 0.0, 0.0, 0.0, 0.0, 0.0, 0.0, 0.0, 0.0, 0.0, 0.0, 0.0, 0.0, 0.0, 0.0, 0.0, 0.0, 0.0, 0.0, 0.0, 0.0, 0.0, 0.0, 0.0, 0.0, 0.0, 0.0, 0.0, 0.0, 0.0, 0.0, 0.0, 0.0, 0.0, 0.0, 0.0, 0.0, 0.0, 0.0, 0.0, 0.0, 0.0, 0.0, 0.0, 0.0, 0.0, 0.0, 0.0, 0.0, 0.0, 0.0, 0.0, 0.0, 0.0, 0.0, 0.0, 0.0, 0.0, 0.0, 0.0, 0.0, 0.0, 0.0, 0.0, 0.0, 0.0, 0.0, 0.0, 0.0, 0.0, 0.0, 0.0, 0.0, 0.0, 0.0, 0.0, 0.0, 0.0, 0.0, 0.0, 0.0, 0.0, 0.0, 0.0, 0.0, 0.0, 0.0, 0.0, 0.0, 0.0, 0.0, 0.0, 0.0, 0.0, 0.0, 0.0, 0.0, 0.0, 0.0, 0.0, 0.0, 0.0, 0.0, 0.0, 0.0, 0.0, 0.0, 0.0, 0.0, 0.0, 0.0, 0.0, 0.0, 0.0, 0.0, 0.0, 0.0, 0.0, 0.0, 0.0, 0.0, 0.0, 0.0, 0.0, 0.0, 0.0, 0.0, 0.0, 0.0, 0.0, 0.0, 0.0, 0.0, 0.0, 0.0, 0.0, 0.0, 0.0, 0.0, 0.0, 0.0, 0.0, 0.0, 0.0, 0.0, 0.0, 0.0, 0.0, 0.0, 0.0, 0.0, 0.0, 0.0, 0.0, 0.0, 0.0, 0.0, 0.0, 0.0, 0.0, 0.0, 0.0, 0.0, 0.0, 0.0, 0.0, 0.0, 0.0, 0.0, 0.0, 0.0, 0.0, 0.0, 0.0, 0.0, 0.0, 0.0, 0.0, 0.0, 0.0, 0.0, 0.0, 0.0, 0.0, 0.0, 0.0, 0.0, 0.0, 0.0, 0.0, 0.0, 0.0, 0.0, 0.0, 0.0, 0.0, 0.0, 0.0, 0.0, 0.0, 0.0, 0.0, 0.0, 0.0, 0.0, 0.0, 0.0, 0.0, 0.0, 0.0, 0.0, 0.0, 0.0, 0.0, 0.0, 0.0, 0.0, 0.0, 0.0, 0.0, 0.0, 0.0, 0.0, 0.0, 0.0, 0.0, 0.0, 0.0, 0.0, 0.0, 0.0, 0.0, 0.0, 0.0, 0.0, 0.0, 0.0, 0.0, 0.0, 0.0, 0.0, 0.0, 0.0, 0.0, 0.0, 0.0, 0.0, 0.0, 0.0, 0.0, 0.0, 0.0, 0.0, 0.0, 0.0, 0.0, 0.0, 0.0, 0.0, 0.0, 0.0, 0.0, 0.0, 0.0, 0.0, 0.0, 0.0, 0.0, 0.0, 0.0, 0.0, 0.0, 0.0, 0.0, 0.0, 0.0, 0.0, 0.0, 0.0, 0.0, 0.0, 0.0, 0.0, 0.0, 0.0, 0.0, 0.0, 0.0, 0.0, 0.0, 0.0, 0.0, 0.0, 0.0, 0.0, 0.0, 0.0, 0.0, 0.0, 0.0, 0.0, 0.0, 0.0, 0.0, 0.0, 0.0, 0.0, 0.0, 0.0, 0.0, 0.0, 0.0, 0.0, 0.0, 0.0, 0.0, 0.0, 0.0, 0.0, 0.0, 0.0, 0.0, 0.0, 0.0, 0.0, 0.0, 0.0, 0.0, 0.0, 0.0, 0.0, 0.0, 0.0, 0.0, 0.0, 0.0, 0.0, 0.0, 0.0, 0.0, 0.0, 0.0, 0.0, 0.0, 0.0, 0.0, 0.0, 0.0, 0.0, 0.0, 0.0, 0.0, 0.0, 0.0, 0.0, 0.0, 0.0, 0.0, 0.0, 0.0, 0.0, 0.0, 0.0, 0.0, 0.0, 0.0, 0.0, 0.0, 0.0, 0.0, 0.0, 0.0, 0.0, 0.0, 0.0, 0.0, 0.0, 0.0, 0.0, 0.0, 0.0, 0.0, 0.0, 0.0, 0.0, 0.0, 0.0, 0.0, 0.0, 0.0, 0.0, 0.0, 0.0, 0.0, 0.0, 0.0, 0.0, 0.0, 0.0, 0.0, 0.0, 0.0, 0.0, 0.0, 0.0, 0.0, 0.0, 0.0, 0.0, 0.0, 0.0, 0.0, 0.0, 0.0, 0.0, 0.0, 0.0, 0.0, 0.0, 0.0, 0.0, 0.0, 0.0, 0.0, 0.0, 0.0, 0.0, 0.0, 0.0, 0.0, 0.0, 0.0, 0.0, 0.0, 0.0, 0.0, 0.0, 0.0, 0.0, 0.0, 0.0, 0.0, 0.0, 0.0, 0.0, 0.0, 0.0, 0.0, 0.0, 0.0, 0.0, 0.0, 0.0, 0.0, 0.0, 0.0, 0.0, 0.0, 0.0, 0.0, 0.0, 0.0, 0.0, 0.0, 0.0, 0.0, 0.0, 0.0, 0.0, 0.0, 0.0, 0.0, 0.0, 0.0, 0.0, 0.0, 0.0, 0.0, 0.0, 0.0, 0.0, 0.0, 0.0, 0.0, 0.0, 0.0, 0.0, 0.0, 0.0, 0.0, 0.0, 0.0, 0.0, 0.0, 0.0, 0.0, 0.0, 0.0, 0.0, 0.0, 0.0, 0.0, 0.0, 0.0, 0.0, 0.0, 0.0, 0.0, 0.0, 0.0, 0.0, 0.0, 0.0, 0.0, 0.0, 0.0, 0.0, 0.0, 0.0, 0.0, 0.0, 0.0, 0.0, 0.0, 0.0, 0.0, 0.0, 0.0, 0.0, 0.0, 0.0, 0.0, 0.0, 0.0, 0.0, 0.0, 0.0, 0.0, 0.0, 0.0, 0.0, 0.0, 0.0, 0.0, 0.0, 0.0, 0.0, 0.0, 0.0, 0.0, 0.0, 0.0, 0.0, 0.0, 0.0, 0.0, 0.0, 0.0, 0.0, 0.0, 0.0, 0.0, 0.0, 0.0, 0.0, 0.0, 0.0, 0.0, 0.0, 0.0, 0.0, 0.0, 0.0, 0.0, 0.0, 0.0, 0.0, 0.0, 0.0, 0.0, 0.0, 0.0, 0.0, 0.0, 0.0, 0.0, 0.0, 0.0, 0.0, 0.0, 0.0, 0.0, 0.0, 0.0, 0.0, 0.0, 0.0, 0.0, 0.0, 0.0, 0.0, 0.0, 0.0, 0.0, 0.0, 0.0, 0.0, 0.0, 0.0, 0.0, 0.0, 0.0, 0.0, 0.0, 0.0, 0.0, 0.0, 0.0, 0.0, 0.0, 0.0, 0.0, 0.0, 0.0, 0.0, 0.0, 0.0, 0.0, 0.0, 0.0, 0.0, 0.0, 0.0, 0.0, 0.0, 0.0, 0.0, 0.0, 0.0, 0.0, 0.0, 0.0, 0.0, 0.0, 0.0, 0.0, 0.0, 0.0, 0.0, 0.0, 0.0, 0.0, 0.0, 0.0, 0.0, 0.0, 0.0, 0.0, 0.0, 0.0, 0.0, 0.0, 0.0, 0.0, 0.0, 0.0, 0.0, 0.0, 0.0, 0.0, 0.0, 0.0, 0.0, 0.0, 0.0, 0.0, 0.0, 0.0, 0.0, 0.0, 0.0, 0.0, 0.0, 0.0, 0.0, 0.0, 0.0, 0.0, 0.0, 0.0, 0.0, 0.0, 0.0, 0.0, 0.0, 0.0, 0.0, 0.0, 0.0, 0.0, 0.0, 0.0, 0.0, 0.0, 0.0, 0.0, 0.0, 0.0, 0.0, 0.0, 0.0, 0.0, 0.0, 0.0, 0.0, 0.0, 0.0, 0.0, 0.0, 0.0, 0.0, 0.0, 0.0, 0.0, 0.0, 0.0, 0.0, 0.0, 0.0, 0.0, 0.0, 0.0, 0.0, 0.0, 0.0, 0.0, 0.0, 0.0, 0.0, 0.0, 0.0, 0.0, 0.0, 0.0, 0.0, 0.0, 0.0, 0.0, 0.0, 0.0, 0.0, 0.0, 0.0, 0.0, 0.0, 0.0, 0.0, 0.0, 0.0, 0.0, 0.0, 0.0, 0.0, 0.0, 0.0, 0.0, 0.0, 0.0, 0.0, 0.0, 0.0, 0.0, 0.0, 0.0, 0.0, 0.0, 0.0, 0.0, 0.0, 0.0, 0.0, 0.0, 0.0, 0.0, 0.0, 0.0, 0.0, 0.0, 0.0, 0.0, 0.0, 0.0, 0.0, 0.0, 0.0, 0.0, 0.0, 0.0, 0.0, 0.0, 0.0, 0.0, 0.0, 0.0, 0.0, 0.0, 0.0, 0.0, 0.0, 0.0, 0.0, 0.0, 0.0, 0.0, 0.0, 0.0, 0.0, 0.0, 0.0, 0.0, 0.0, 0.0, 0.0, 0.0, 0.0, 0.0, 0.0, 0.0, 0.0, 0.0, 0.0, 0.0, 0.0, 0.0, 0.0, 0.0, 0.0, 0.0, 0.0, 0.0, 0.0, 0.0, 0.0, 0.0, 0.0, 0.0, 0.0, 0.0, 0.0, 0.0, 0.0, 0.0, 0.0, 0.0, 0.0, 0.0, 0.0, 0.0, 0.0, 0.0, 0.0, 0.0, 0.0, 0.0, 0.0, 0.0, 0.0, 0.0, 0.0, 0.0, 0.0, 0.0, 0.0, 0.0, 0.0, 0.0, 0.0, 0.0, 0.0, 0.0, 0.0, 0.0, 0.0, 0.0, 0.0, 0.0, 0.0, 0.0, 0.0, 0.0, 0.0, 0.0, 0.0, 0.0, 0.0, 0.0, 0.0, 0.0, 0.0, 0.0, 0.0, 0.0, 0.0, 0.0, 0.0, 0.0, 0.0, 0.0, 0.0, 0.0, 0.0, 0.0, 0.0, 0.0, 0.0, 0.0, 0.0, 0.0, 0.0, 0.0, 0.0, 0.0, 0.0, 0.0, 0.0, 0.0, 0.0, 0.0, 0.0, 0.0, 0.0, 0.0, 0.0, 0.0, 0.0, 0.0, 0.0, 0.0, 0.0, 0.0, 0.0, 0.0, 0.0, 0.0, 0.0, 0.0, 0.0, 0.0, 0.0, 0.0, 0.0, 0.0, 0.0, 0.0, 0.0, 0.0, 0.0, 0.0, 0.0, 0.0, 0.0, 0.0, 0.0, 0.0, 0.0, 0.0, 0.0, 0.0, 0.0, 0.0, 0.0, 0.0, 0.0, 0.0, 0.0, 0.0, 0.0, 0.0, 0.0, 0.0, 0.0, 0.0, 0.0, 0.0, 0.0, 0.0, 0.0, 0.0, 0.0, 0.0, 0.0, 0.0, 0.0, 0.0, 0.0, 0.0, 0.0, 0.0, 0.0, 0.0, 0.0, 0.0, 0.0, 0.0, 0.0, 0.0, 0.0, 0.0, 0.0, 0.0, 0.0, 0.0, 0.0, 0.0, 0.0, 0.0, 0.0, 0.0, 0.0, 0.0, 0.0, 0.0, 0.0, 0.0, 0.0, 0.0, 0.0, 0.0, 0.0, 0.0, 0.0, 0.0, 0.0, 0.0, 0.0, 0.0, 0.0, 0.0, 0.0, 0.0, 0.0, 0.0, 0.0, 0.0, 0.0, 0.0, 0.0, 0.0, 0.0, 0.0, 0.0, 0.0, 0.0, 0.0, 0.0, 0.0, 0.0, 0.0, 0.0, 0.0, 0.0, 0.0, 0.0, 0.0, 0.0, 0.0, 0.0, 0.0, 0.0, 0.0, 0.0, 0.0, 0.0, 0.0, 0.0, 0.0, 0.0, 0.0, 0.0, 0.0, 0.0, 0.0, 0.0, 0.0, 0.0, 0.0, 0.0, 0.0, 0.0, 0.0, 0.0, 0.0, 0.0, 0.0, 0.0, 0.0, 0.0, 0.0, 0.0, 0.0, 0.0, 0.0, 0.0, 0.0, 0.0, 0.0, 0.0, 0.0, 0.0, 0.0, 0.0, 0.0, 0.0, 0.0, 0.0, 0.0, 0.0, 0.0, 0.0, 0.0, 0.0, 0.0, 0.0, 0.0, 0.0, 0.0, 0.0, 0.0, 0.0, 0.0, 0.0, 0.0, 0.0, 0.0, 0.0, 0.0, 0.0, 0.0, 0.0, 0.0, 0.0, 0.0, 0.0, 0.0, 0.0, 0.0, 0.0, 0.0, 0.0, 0.0, 0.0, 0.0, 0.0, 0.0, 0.0, 0.0, 0.0, 0.0, 0.0, 0.0, 0.0, 0.0, 0.0, 0.0, 0.0, 0.0, 0.0, 0.0, 0.0, 0.0, 0.0, 0.0, 0.0, 0.0, 0.0, 0.0, 0.0, 0.0, 0.0, 0.0, 0.0, 0.0, 0.0, 0.0, 0.0, 0.0, 0.0, 0.0, 0.0, 0.0, 0.0, 0.0, 0.0, 0.0, 0.0, 0.0, 0.0, 0.0, 0.0, 0.0, 0.0, 0.0, 0.0, 0.0, 0.0, 0.0, 0.0, 0.0, 0.0, 0.0, 0.0, 0.0, 0.0, 0.0, 0.0, 0.0, 0.0, 0.0, 0.0, 0.0, 0.0, 0.0, 0.0, 0.0, 0.0, 0.0, 0.0, 0.0, 0.0, 0.0, 0.0, 0.0, 0.0, 0.0, 0.0, 0.0, 0.0, 0.0, 0.0, 0.0, 0.0, 0.0, 0.0, 0.0, 0.0, 0.0, 0.0, 0.0, 0.0, 0.0, 0.0, 0.0, 0.0, 0.0, 0.0, 0.0, 0.0, 0.0, 0.0, 0.0, 0.0, 0.0, 0.0, 0.0, 0.0, 0.0, 0.0, 0.0, 0.0, 0.0, 0.0, 0.0, 0.0, 0.0, 0.0, 0.0, 0.0, 0.0, 0.0, 0.0, 0.0, 0.0, 0.0, 0.0, 0.0, 0.0, 0.0, 0.0, 0.0, 0.0, 0.0, 0.0, 0.0, 0.0, 0.0, 0.0, 0.0, 0.0, 0.0, 0.0, 0.0, 0.0, 0.0, 0.0, 0.0, 0.0, 0.0, 0.0, 0.0, 0.0, 0.0, 0.0, 0.0, 0.0, 0.0, 0.0, 0.0, 0.0, 0.0, 0.0, 0.0, 0.0, 0.0, 0.0, 0.0, 0.0, 0.0, 0.0, 0.0, 0.0, 0.0, 0.0, 0.0, 0.0, 0.0, 0.0, 0.0, 0.0, 0.0, 0.0, 0.0, 0.0, 0.0, 0.0, 0.0, 0.0, 0.0, 0.0, 0.0, 0.0, 0.0, 0.0, 0.0, 0.0, 0.0, 0.0, 0.0, 0.0, 0.0, 0.0, 0.0, 0.0, 0.0, 0.0, 0.0, 0.0, 0.0, 0.0, 0.0, 0.0, 0.0, 0.0, 0.0, 0.0, 0.0, 0.0, 0.0, 0.0, 0.0, 0.0, 0.0, 0.0, 0.0, 0.0, 0.0, 0.0, 0.0, 0.0, 0.0, 0.0, 0.0, 0.0, 0.0, 0.0, 0.0, 0.0, 0.0, 0.0, 0.0, 0.0, 0.0, 0.0, 0.0, 0.0, 0.0, 0.0, 0.0, 0.0, 0.0, 0.0, 0.0, 0.0, 0.0, 0.0, 0.0, 0.0, 0.0, 0.0, 0.0, 0.0, 0.0, 0.0, 0.0, 0.0, 0.0, 0.0, 0.0, 0.0, 0.0, 0.0, 0.0, 0.0, 0.0, 0.0, 0.0, 0.0, 0.0, 0.0, 0.0, 0.0, 0.0, 0.0, 0.0, 0.0, 0.0, 0.0, 0.0, 0.0, 0.0, 0.0, 0.0, 0.0, 0.0, 0.0, 0.0, 0.0, 0.0, 0.0, 0.0, 0.0, 0.0, 0.0, 0.0, 0.0, 0.0, 0.0, 0.0, 0.0, 0.0, 0.0, 0.0, 0.0, 0.0, 0.0, 0.0, 0.0, 0.0, 0.0, 0.0, 0.0, 0.0, 0.0, 0.0, 0.0, 0.0, 0.0, 0.0, 0.0, 0.0, 0.0, 0.0, 0.0, 0.0, 0.0, 0.0, 0.0, 0.0, 0.0, 0.0, 0.0, 0.0, 0.0, 0.0, 0.0, 0.0, 0.0, 0.0, 0.0, 0.0, 0.0, 0.0, 0.0, 0.0, 0.0, 0.0, 0.0, 0.0, 0.0, 0.0, 0.0, 0.0, 0.0, 0.0, 0.0, 0.0, 0.0, 0.0, 0.0, 0.0, 0.0, 0.0, 0.0, 0.0, 0.0, 0.0, 0.0, 0.0, 0.0, 0.0, 0.0, 0.0, 0.0, 0.0, 0.0, 0.0, 0.0, 0.0, 0.0, 0.0, 0.0, 0.0, 0.0, 0.0, 0.0, 0.0, 0.0, 0.0, 0.0, 0.0, 0.0, 0.0, 0.0, 0.0, 0.0, 0.0, 0.0, 0.0, 0.0, 0.0, 0.0, 0.0, 0.0, 0.0, 0.0, 0.0, 0.0, 0.0, 0.0, 0.0, 0.0, 0.0, 0.0, 0.0, 0.0, 0.0, 0.0, 0.0, 0.0, 0.0, 0.0, 0.0, 0.0, 0.0, 0.0, 0.0, 0.0, 0.0, 0.0, 0.0, 0.0, 0.0, 0.0, 0.0, 0.0, 0.0, 0.0, 0.0, 0.0, 0.0, 0.0, 0.0, 0.0, 0.0, 0.0, 0.0, 0.0, 0.0, 0.0, 0.0, 0.0, 0.0, 0.0, 0.0, 0.0, 0.0, 0.0, 0.0, 0.0, 0.0, 0.0, 0.0, 0.0, 0.0, 0.0, 0.0, 0.0, 0.0, 0.0, 0.0, 0.0, 0.0, 0.0, 0.0, 0.0, 0.0, 0.0, 0.0, 0.0, 0.0, 0.0, 0.0, 0.0, 0.0, 0.0, 0.0, 0.0, 0.0, 0.0, 0.0, 0.0, 0.0, 0.0, 0.0, 0.0, 0.0, 0.0, 0.0, 0.0, 0.0, 0.0, 0.0, 0.0, 0.0, 0.0, 0.0, 0.0, 0.0, 0.0, 0.0, 0.0, 0.0, 0.0, 0.0, 0.0, 0.0, 0.0, 0.0, 0.0, 0.0, 0.0, 0.0, 0.0, 0.0, 0.0, 0.0, 0.0, 0.0, 0.0, 0.0, 0.0, 0.0, 0.0, 0.0, 0.0, 0.0, 0.0, 0.0, 0.0, 0.0, 0.0, 0.0, 0.0, 0.0, 0.0, 0.0, 0.0, 0.0, 0.0, 0.0, 0.0, 0.0, 0.0, 0.0, 0.0, 0.0, 0.0, 0.0, 0.0, 0.0, 0.0, 0.0, 0.0, 0.0, 0.0, 0.0, 0.0, 0.0, 0.0, 0.0, 0.0, 0.0, 0.0, 0.0, 0.0, 0.0, 0.0, 0.0, 0.0, 0.0, 0.0, 0.0, 0.0, 0.0, 0.0, 0.0, 0.0, 0.0, 0.0, 0.0, 0.0, 0.0, 0.0, 0.0, 0.0, 0.0, 0.0, 0.0, 0.0, 0.0, 0.0, 0.0, 0.0, 0.0, 0.0, 0.0, 0.0, 0.0, 0.0, 0.0, 0.0, 0.0, 0.0, 0.0, 0.0, 0.0, 0.0, 0.0, 0.0, 0.0, 0.0, 0.0, 0.0, 0.0, 0.0, 0.0, 0.0, 0.0, 0.0, 0.0, 0.0, 0.0, 0.0, 0.0, 0.0, 0.0, 0.0, 0.0, 0.0, 0.0, 0.0, 0.0, 0.0, 0.0, 0.0, 0.0, 0.0, 0.0, 0.0, 0.0, 0.0, 0.0, 0.0, 0.0, 0.0, 0.0, 0.0, 0.0, 0.0, 0.0, 0.0, 0.0, 0.0, 0.0, 0.0, 0.0, 0.0, 0.0, 0.0, 0.0, 0.0, 0.0, 0.0, 0.0, 0.0, 0.0, 0.0, 0.0, 0.0, 0.0, 0.0, 0.0, 0.0, 0.0, 0.0, 0.0, 0.0, 0.0, 0.0, 0.0, 0.0, 0.0, 0.0, 0.0, 0.0, 0.0, 0.0, 0.0, 0.0, 0.0, 0.0, 0.0, 0.0, 0.0, 0.0, 0.0, 0.0, 0.0, 0.0, 0.0, 0.0, 0.0, 0.0, 0.0, 0.0, 0.0, 0.0, 0.0, 0.0, 0.0, 0.0, 0.0, 0.0, 0.0, 0.0, 0.0, 0.0, 0.0, 0.0, 0.0, 0.0, 0.0, 0.0, 0.0, 0.0, 0.0, 0.0, 0.0, 0.0, 0.0, 0.0, 0.0, 0.0, 0.0, 0.0, 0.0, 0.0, 0.0, 0.0, 0.0, 0.0, 0.0, 0.0, 0.0, 0.0, 0.0, 0.0, 0.0, 0.0, 0.0, 0.0, 0.0, 0.0, 0.0, 0.0, 0.0, 0.0, 0.0, 0.0, 0.0, 0.0, 0.0, 0.0, 0.0, 0.0, 0.0, 0.0, 0.0, 0.0, 0.0, 0.0, 0.0, 0.0, 0.0, 0.0, 0.0, 0.0, 0.0, 0.0, 0.0, 0.0, 0.0, 0.0, 0.0, 0.0, 0.0, 0.0, 0.0, 0.0, 0.0, 0.0, 0.0, 0.0, 0.0, 0.0, 0.0, 0.0, 0.0, 0.0, 0.0, 0.0, 0.0, 0.0, 0.0, 0.0, 0.0, 0.0, 0.0, 0.0, 0.0, 0.0, 0.0, 0.0, 0.0, 0.0, 0.0, 0.0, 0.0, 0.0, 0.0, 0.0, 0.0, 0.0, 0.0, 0.0, 0.0, 0.0, 0.0, 0.0, 0.0, 0.0, 0.0, 0.0, 0.0, 0.0, 0.0, 0.0, 0.0, 0.0, 0.0, 0.0, 0.0, 0.0, 0.0, 0.0, 0.0, 0.0, 0.0, 0.0, 0.0, 0.0, 0.0, 0.0, 0.0, 0.0, 0.0, 0.0, 0.0, 0.0, 0.0, 0.0, 0.0, 0.0, 0.0, 0.0, 0.0, 0.0, 0.0, 0.0, 0.0, 0.0, 0.0, 0.0, 0.0, 0.0, 0.0, 0.0, 0.0, 0.0, 0.0, 0.0, 0.0, 0.0, 0.0, 0.0, 0.0, 0.0, 0.0, 0.0, 0.0, 0.0, 0.0, 0.0, 0.0, 0.0, 0.0, 0.0, 0.0, 0.0, 0.0, 0.0, 0.0, 0.0, 0.0, 0.0, 0.0, 0.0, 0.0, 0.0, 0.0, 0.0, 0.0, 0.0, 0.0, 0.0, 0.0, 0.0, 0.0, 0.0, 0.0, 0.0, 0.0, 0.0, 0.0, 0.0, 0.0, 0.0, 0.0, 0.0, 0.0, 0.0, 0.0, 0.0, 0.0, 0.0, 0.0, 0.0, 0.0, 0.0, 0.0, 0.0, 0.0, 0.0, 0.0, 0.0, 0.0, 0.0, 0.0, 0.0, 0.0, 0.0, 0.0, 0.0, 0.0, 0.0, 0.0, 0.0, 0.0, 0.0, 0.0, 0.0, 0.0, 0.0, 0.0, 0.0, 0.0, 0.0, 0.0, 0.0, 0.0, 0.0, 0.0, 0.0, 0.0, 0.0, 0.0, 0.0, 0.0, 0.0, 0.0, 0.0, 0.0, 0.0, 0.0, 0.0, 0.0, 0.0, 0.0, 0.0, 0.0, 0.0, 0.0, 0.0, 0.0, 0.0, 0.0, 0.0, 0.0, 0.0, 0.0, 0.0, 0.0, 0.0, 0.0, 0.0, 0.0, 0.0, 0.0, 0.0, 0.0, 0.0, 0.0, 0.0, 0.0, 0.0, 0.0, 0.0, 0.0, 0.0, 0.0, 0.0, 0.0, 0.0, 0.0, 0.0, 0.0, 0.0, 0.0, 0.0, 0.0, 0.0, 0.0, 0.0, 0.0, 0.0, 0.0, 0.0, 0.0, 0.0, 0.0, 0.0, 0.0, 0.0, 0.0, 0.0, 0.0, 0.0, 0.0, 0.0, 0.0, 0.0, 0.0, 0.0, 0.0, 0.0, 0.0, 0.0, 0.0, 0.0, 0.0, 0.0, 0.0, 0.0, 0.0, 0.0, 0.0, 0.0, 0.0, 0.0, 0.0, 0.0, 0.0, 0.0, 0.0, 0.0, 0.0, 0.0, 0.0, 0.0, 0.0, 0.0, 0.0, 0.0, 0.0, 0.0, 0.0, 0.0, 0.0, 0.0, 0.0, 0.0, 0.0, 0.0, 0.0, 0.0, 0.0, 0.0, 0.0, 0.0, 0.0, 0.0, 0.0, 0.0, 0.0, 0.0, 0.0, 0.0, 0.0, 0.0, 0.0, 0.0, 0.0, 0.0, 0.0, 0.0, 0.0, 0.0, 0.0, 0.0, 0.0, 0.0, 0.0, 0.0, 0.0, 0.0, 0.0, 0.0, 0.0, 0.0, 0.0, 0.0, 0.0, 0.0, 0.0, 0.0, 0.0, 0.0, 0.0, 0.0, 0.0, 0.0, 0.0, 0.0, 0.0, 0.0, 0.0, 0.0, 0.0, 0.0, 0.0, 0.0, 0.0, 0.0, 0.0, 0.0, 0.0, 0.0, 0.0, 0.0, 0.0, 0.0, 0.0, 0.0, 0.0, 0.0, 0.0, 0.0, 0.0, 0.0, 0.0, 0.0, 0.0, 0.0, 0.0, 0.0, 0.0, 0.0, 0.0, 0.0, 0.0, 0.0, 0.0, 0.0, 0.0, 0.0, 0.0, 0.0, 0.0, 0.0, 0.0, 0.0, 0.0, 0.0, 0.0, 0.0, 0.0, 0.0, 0.0, 0.0, 0.0, 0.0, 0.0, 0.0, 0.0, 0.0, 0.0, 0.0, 0.0, 0.0, 0.0, 0.0, 0.0, 0.0, 0.0, 0.0, 0.0, 0.0, 0.0, 0.0, 0.0, 0.0, 0.0, 0.0, 0.0, 0.0, 0.0, 0.0, 0.0, 0.0, 0.0, 0.0, 0.0, 0.0, 0.0, 0.0, 0.0, 0.0, 0.0, 0.0, 0.0, 0.0, 0.0, 0.0, 0.0, 0.0, 0.0, 0.0, 0.0, 0.0, 0.0, 0.0, 0.0, 0.0, 0.0, 0.0, 0.0, 0.0, 0.0, 0.0, 0.0, 0.0, 0.0, 0.0, 0.0, 0.0, 0.0, 0.0, 0.0, 0.0, 0.0, 0.0, 0.0, 0.0, 0.0, 0.0, 0.0, 0.0, 0.0, 0.0, 0.0, 0.0, 0.0, 0.0, 0.0, 0.0, 0.0, 0.0, 0.0, 0.0, 0.0, 0.0, 0.0, 0.0, 0.0, 0.0, 0.0, 0.0, 0.0, 0.0, 0.0, 0.0, 0.0, 0.0, 0.0, 0.0, 0.0, 0.0, 0.0, 0.0, 0.0, 0.0, 0.0, 0.0, 0.0, 0.0, 0.0, 0.0, 0.0, 0.0, 0.0, 0.0, 0.0, 0.0, 0.0, 0.0, 0.0, 0.0, 0.0, 0.0, 0.0, 0.0, 0.0, 0.0, 0.0, 0.0, 0.0, 0.0, 0.0, 0.0, 0.0, 0.0, 0.0, 0.0, 0.0, 0.0, 0.0, 0.0, 0.0, 0.0, 0.0, 0.0, 0.0, 0.0, 0.0, 0.0, 0.0, 0.0, 0.0, 0.0, 0.0, 0.0, 0.0, 0.0, 0.0, 0.0, 0.0, 0.0, 0.0, 0.0, 0.0, 0.0, 0.0, 0.0, 0.0, 0.0, 0.0, 0.0, 0.0, 0.0, 0.0, 0.0, 0.0, 0.0, 0.0, 0.0, 0.0, 0.0, 0.0, 0.0, 0.0, 0.0, 0.0, 0.0, 0.0, 0.0, 0.0, 0.0, 0.0, 0.0, 0.0, 0.0, 0.0, 0.0, 0.0, 0.0, 0.0, 0.0, 0.0, 0.0, 0.0, 0.0, 0.0, 0.0, 0.0, 0.0, 0.0, 0.0, 0.0, 0.0, 0.0, 0.0, 0.0, 0.0, 0.0, 0.0, 0.0, 0.0, 0.0, 0.0, 0.0, 0.0, 0.0, 0.0, 0.0, 0.0, 0.0, 0.0, 0.0, 0.0, 0.0, 0.0, 0.0, 0.0, 0.0, 0.0, 0.0, 0.0, 0.0, 0.0, 0.0, 0.0, 0.0, 0.0, 0.0, 0.0, 0.0, 0.0, 0.0, 0.0, 0.0, 0.0, 0.0, 0.0, 0.0, 0.0, 0.0, 0.0, 0.0, 0.0, 0.0, 0.0, 0.0, 0.0, 0.0, 0.0, 0.0, 0.0, 0.0, 0.0, 0.0, 0.0, 0.0, 0.0, 0.0, 0.0, 0.0, 0.0, 0.0, 0.0, 0.0, 0.0, 0.0, 0.0, 0.0, 0.0, 0.0, 0.0, 0.0, 0.0, 0.0, 0.0, 0.0, 0.0, 0.0, 0.0, 0.0, 0.0, 0.0, 0.0, 0.0, 0.0, 0.0, 0.0, 0.0, 0.0, 0.0, 0.0, 0.0, 0.0, 0.0, 0.0, 0.0, 0.0, 0.0, 0.0, 0.0, 0.0, 0.0, 0.0, 0.0, 0.0, 0.0, 0.0, 0.0, 0.0, 0.0, 0.0, 0.0, 0.0, 0.0, 0.0, 0.0, 0.0, 0.0, 0.0, 0.0, 0.0, 0.0, 0.0, 0.0, 0.0, 0.0, 0.0, 0.0, 0.0, 0.0, 0.0, 0.0, 0.0, 0.0, 0.0, 0.0, 0.0, 0.0, 0.0, 0.0, 0.0, 0.0, 0.0, 0.0, 0.0, 0.0, 0.0, 0.0, 0.0, 0.0, 0.0, 0.0, 0.0, 0.0, 0.0, 0.0, 0.0, 0.0, 0.0, 0.0, 0.0, 0.0, 0.0, 0.0, 0.0, 0.0, 0.0, 0.0, 0.0, 0.0, 0.0, 0.0, 0.0, 0.0, 0.0, 0.0, 0.0, 0.0, 0.0, 0.0, 0.0, 0.0, 0.0, 0.0, 0.0, 0.0, 0.0, 0.0, 0.0, 0.0, 0.0, 0.0, 0.0, 0.0, 0.0, 0.0, 0.0, 0.0, 0.0, 0.0, 0.0, 0.0, 0.0, 0.0, 0.0, 0.0, 0.0, 0.0, 0.0, 0.0, 0.0, 0.0, 0.0, 0.0, 0.0, 0.0, 0.0, 0.0, 0.0, 0.0, 0.0, 0.0, 0.0, 0.0, 0.0, 0.0, 0.0, 0.0, 0.0, 0.0, 0.0, 0.0, 0.0, 0.0, 0.0, 0.0, 0.0, 0.0, 0.0, 0.0, 0.0, 0.0, 0.0, 0.0, 0.0, 0.0, 0.0, 0.0, 0.0, 0.0, 0.0, 0.0, 0.0, 0.0, 0.0, 0.0, 0.0, 0.0, 0.0, 0.0, 0.0, 0.0, 0.0, 0.0, 0.0, 0.0, 0.0, 0.0, 0.0, 0.0, 0.0, 0.0, 0.0, 0.0, 0.0, 0.0, 0.0, 0.0, 0.0, 0.0, 0.0, 0.0, 0.0, 0.0, 0.0, 0.0, 0.0, 0.0, 0.0, 0.0, 0.0, 0.0, 0.0, 0.0, 0.0, 0.0, 0.0, 0.0, 0.0, 0.0, 0.0, 0.0, 0.0, 0.0, 0.0, 0.0, 0.0, 0.0, 0.0, 0.0, 0.0, 0.0, 0.0, 0.0, 0.0, 0.0, 0.0, 0.0, 0.0, 0.0, 0.0, 0.0, 0.0, 0.0, 0.0, 0.0, 0.0, 0.0, 0.0, 0.0, 0.0, 0.0, 0.0, 0.0, 0.0, 0.0, 0.0, 0.0, 0.0, 0.0, 0.0, 0.0, 0.0, 0.0, 0.0, 0.0, 0.0, 0.0, 0.0, 0.0, 0.0, 0.0, 0.0, 0.0, 0.0, 0.0, 0.0, 0.0, 0.0, 0.0, 0.0, 0.0, 0.0, 0.0, 0.0, 0.0, 0.0, 0.0, 0.0, 0.0, 0.0, 0.0, 0.0, 0.0, 0.0, 0.0, 0.0, 0.0, 0.0, 0.0, 0.0, 0.0, 0.0, 0.0, 0.0, 0.0, 0.0, 0.0, 0.0, 0.0, 0.0, 0.0, 0.0, 0.0, 0.0, 0.0, 0.0, 0.0, 0.0, 0.0, 0.0, 0.0, 0.0, 0.0, 0.0, 0.0, 0.0, 0.0, 0.0, 0.0, 0.0, 0.0, 0.0, 0.0, 0.0, 0.0, 0.0, 0.0, 0.0, 0.0, 0.0, 0.0, 0.0, 0.0, 0.0, 0.0, 0.0, 0.0, 0.0, 0.0, 0.0, 0.0, 0.0, 0.0, 0.0, 0.0, 0.0, 0.0, 0.0, 0.0, 0.0, 0.0, 0.0, 0.0, 0.0, 0.0, 0.0, 0.0, 0.0, 0.0, 0.0, 0.0, 0.0, 0.0, 0.0, 0.0, 0.0, 0.0, 0.0, 0.0, 0.0, 0.0, 0.0, 0.0, 0.0, 0.0, 0.0, 0.0, 0.0, 0.0, 0.0, 0.0, 0.0, 0.0, 0.0, 0.0, 0.0, 0.0, 0.0, 0.0, 0.0, 0.0, 0.0, 0.0, 0.0, 0.0, 0.0, 0.0, 0.0, 0.0, 0.0, 0.0, 0.0, 0.0, 0.0, 0.0, 0.0, 0.0, 0.0, 0.0, 0.0, 0.0, 0.0, 0.0, 0.0, 0.0, 0.0, 0.0, 0.0, 0.0, 0.0, 0.0, 0.0, 0.0, 0.0, 0.0, 0.0, 0.0, 0.0, 0.0, 0.0, 0.0, 0.0, 0.0, 0.0, 0.0, 0.0, 0.0, 0.0, 0.0, 0.0, 0.0, 0.0, 0.0, 0.0, 0.0, 0.0, 0.0, 0.0, 0.0, 0.0, 0.0, 0.0, 0.0, 0.0, 0.0, 0.0, 0.0, 0.0, 0.0, 0.0, 0.0, 0.0, 0.0, 0.0, 0.0, 0.0, 0.0, 0.0, 0.0, 0.0, 0.0, 0.0, 0.0, 0.0, 0.0, 0.0, 0.0, 0.0, 0.0, 0.0, 0.0, 0.0, 0.0, 0.0, 0.0, 0.0, 0.0, 0.0, 0.0, 0.0, 0.0, 0.0, 0.0, 0.0, 0.0, 0.0, 0.0, 0.0, 0.0, 0.0, 0.0, 0.0, 0.0, 0.0, 0.0, 0.0, 0.0, 0.0, 0.0, 0.0, 0.0, 0.0, 0.0, 0.0, 0.0, 0.0, 0.0, 0.0, 0.0, 0.0, 0.0, 0.0, 0.0, 0.0, 0.0, 0.0, 0.0, 0.0, 0.0, 0.0, 0.0, 0.0, 0.0, 0.0, 0.0, 0.0, 0.0, 0.0, 0.0, 0.0, 0.0, 0.0, 0.0, 0.0, 0.0, 0.0, 0.0, 0.0, 0.0, 0.0, 0.0, 0.0, 0.0, 0.0, 0.0, 0.0, 0.0, 0.0, 0.0, 0.0, 0.0, 0.0, 0.0, 0.0, 0.0, 0.0, 0.0, 0.0, 0.0, 0.0, 0.0, 0.0, 0.0, 0.0, 0.0, 0.0, 0.0, 0.0, 0.0, 0.0, 0.0, 0.0, 0.0, 0.0, 0.0, 0.0, 0.0, 0.0, 0.0, 0.0, 0.0, 0.0, 0.0, 0.0, 0.0, 0.0, 0.0, 0.0, 0.0, 0.0, 0.0, 0.0, 0.0, 0.0, 0.0, 0.0, 0.0, 0.0, 0.0, 0.0, 0.0, 0.0, 0.0, 0.0, 0.0, 0.0, 0.0, 0.0, 0.0, 0.0, 0.0, 0.0, 0.0, 0.0, 0.0, 0.0, 0.0, 0.0, 0.0, 0.0, 0.0, 0.0, 0.0, 0.0, 0.0, 0.0, 0.0, 0.0, 0.0, 0.0, 0.0, 0.0, 0.0, 0.0, 0.0, 0.0, 0.0, 0.0, 0.0, 0.0, 0.0, 0.0, 0.0, 0.0, 0.0, 0.0, 0.0, 0.0, 0.0, 0.0, 0.0, 0.0, 0.0, 0.0, 0.0, 0.0, 0.0, 0.0, 0.0, 0.0, 0.0, 0.0, 0.0, 0.0, 0.0, 0.0, 0.0, 0.0, 0.0, 0.0, 0.0, 0.0, 0.0, 0.0, 0.0, 0.0, 0.0, 0.0, 0.0, 0.0, 0.0, 0.0, 0.0, 0.0, 0.0, 0.0, 0.0, 0.0, 0.0, 0.0, 0.0, 0.0, 0.0, 0.0, 0.0, 0.0, 0.0, 0.0, 0.0, 0.0, 0.0, 0.0, 0.0, 0.0, 0.0, 0.0, 0.0, 0.0, 0.0, 0.0, 0.0, 0.0, 0.0, 0.0, 0.0, 0.0, 0.0, 0.0, 0.0, 0.0, 0.0, 0.0, 0.0, 0.0, 0.0, 0.0, 0.0, 0.0, 0.0, 0.0, 0.0, 0.0, 0.0, 0.0, 0.0, 0.0, 0.0, 0.0, 0.0, 0.0, 0.0, 0.0, 0.0, 0.0, 0.0, 0.0, 0.0, 0.0, 0.0, 0.0, 0.0, 0.0, 0.0, 0.0, 0.0, 0.0, 0.0, 0.0, 0.0, 0.0, 0.0, 0.0, 0.0, 0.0, 0.0, 0.0, 0.0, 0.0, 0.0, 0.0, 0.0, 0.0, 0.0, 0.0, 0.0, 0.0, 0.0, 0.0, 0.0, 0.0, 0.0, 0.0, 0.0, 0.0, 0.0, 0.0, 0.0, 0.0, 0.0, 0.0, 0.0, 0.0, 0.0, 0.0, 0.0, 0.0, 0.0, 0.0, 0.0, 0.0, 0.0, 0.0, 0.0, 0.0, 0.0, 0.0, 0.0, 0.0, 0.0, 0.0, 0.0, 0.0, 0.0, 0.0, 0.0, 0.0, 0.0, 0.0, 0.0, 0.0, 0.0, 0.0, 0.0, 0.0, 0.0, 0.0, 0.0, 0.0, 0.0, 0.0, 0.0, 0.0, 0.0, 0.0, 0.0, 0.0, 0.0, 0.0, 0.0, 0.0, 0.0, 0.0, 0.0, 0.0, 0.0, 0.0, 0.0, 0.0, 0.0, 0.0, 0.0, 0.0, 0.0, 0.0, 0.0, 0.0, 0.0, 0.0, 0.0, 0.0, 0.0, 0.0, 0.0, 0.0, 0.0, 0.0, 0.0, 0.0, 0.0, 0.0, 0.0, 0.0, 0.0, 0.0, 0.0, 0.0, 0.0, 0.0, 0.0, 0.0, 0.0, 0.0, 0.0, 0.0, 0.0, 0.0, 0.0, 0.0, 0.0, 0.0, 0.0, 0.0, 0.0, 0.0, 0.0, 0.0, 0.0, 0.0, 0.0, 0.0, 0.0, 0.0, 0.0, 0.0, 0.0, 0.0, 0.0, 0.0, 0.0, 0.0, 0.0, 0.0, 0.0, 0.0, 0.0, 0.0, 0.0, 0.0, 0.0, 0.0, 0.0, 0.0, 0.0, 0.0, 0.0, 0.0, 0.0, 0.0, 0.0, 0.0, 0.0, 0.0, 0.0, 0.0, 0.0, 0.0, 0.0, 0.0, 0.0, 0.0, 0.0, 0.0, 0.0, 0.0, 0.0, 0.0, 0.0, 0.0, 0.0, 0.0, 0.0, 0.0, 0.0, 0.0, 0.0, 0.0, 0.0, 0.0, 0.0, 0.0, 0.0, 0.0, 0.0, 0.0, 0.0, 0.0, 0.0, 0.0, 0.0, 0.0, 0.0, 0.0, 0.0, 0.0, 0.0, 0.0, 0.0, 0.0, 0.0, 0.0, 0.0, 0.0, 0.0, 0.0, 0.0, 0.0, 0.0, 0.0, 0.0, 0.0, 0.0, 0.0, 0.0, 0.0, 0.0, 0.0, 0.0, 0.0, 0.0, 0.0, 0.0, 0.0, 0.0, 0.0, 0.0, 0.0, 0.0, 0.0, 0.0, 0.0, 0.0, 0.0, 0.0, 0.0, 0.0, 0.0, 0.0, 0.0, 0.0, 0.0, 0.0, 0.0, 0.0, 0.0, 0.0, 0.0, 0.0, 0.0, 0.0, 0.0, 0.0, 0.0, 0.0, 0.0, 0.0, 0.0, 0.0, 0.0, 0.0, 0.0, 0.0, 0.0, 0.0, 0.0, 0.0, 0.0, 0.0, 0.0, 0.0, 0.0, 0.0, 0.0, 0.0, 0.0, 0.0, 0.0, 0.0, 0.0, 0.0, 0.0, 0.0, 0.0, 0.0, 0.0, 0.0, 0.0, 0.0, 0.0, 0.0, 0.0, 0.0, 0.0, 0.0, 0.0, 0.0, 0.0, 0.0, 0.0, 0.0, 0.0, 0.0, 0.0, 0.0, 0.0, 0.0, 0.0, 0.0, 0.0, 0.0, 0.0, 0.0, 0.0, 0.0, 0.0, 0.0, 0.0, 0.0, 0.0, 0.0, 0.0, 0.0, 0.0, 0.0, 0.0, 0.0, 0.0, 0.0, 0.0, 0.0, 0.0, 0.0, 0.0, 0.0, 0.0, 0.0, 0.0, 0.0, 0.0, 0.0, 0.0, 0.0, 0.0, 0.0, 0.0, 0.0, 0.0, 0.0, 0.0, 0.0, 0.0, 0.0, 0.0, 0.0, 0.0, 0.0, 0.0, 0.0, 0.0, 0.0, 0.0, 0.0, 0.0, 0.0, 0.0, 0.0, 0.0, 0.0, 0.0, 0.0, 0.0, 0.0, 0.0, 0.0, 0.0, 0.0, 0.0, 0.0, 0.0, 0.0, 0.0, 0.0, 0.0, 0.0, 0.0, 0.0, 0.0, 0.0, 0.0, 0.0, 0.0, 0.0, 0.0, 0.0, 0.0, 0.0, 0.0, 0.0, 0.0, 0.0, 0.0, 0.0, 0.0, 0.0, 0.0, 0.0, 0.0, 0.0, 0.0, 0.0, 0.0, 0.0, 0.0, 0.0, 0.0, 0.0, 0.0, 0.0, 0.0, 0.0, 0.0, 0.0, 0.0, 0.0, 0.0, 0.0, 0.0, 0.0, 0.0, 0.0, 0.0, 0.0, 0.0, 0.0, 0.0, 0.0, 0.0, 0.0, 0.0, 0.0, 0.0, 0.0, 0.0, 0.0, 0.0, 0.0, 0.0, 0.0, 0.0, 0.0, 0.0, 0.0, 0.0, 0.0, 0.0, 0.0, 0.0, 0.0, 0.0, 0.0, 0.0, 0.0, 0.0, 0.0, 0.0, 0.0, 0.0, 0.0, 0.0, 0.0, 0.0, 0.0, 0.0, 0.0, 0.0, 0.0, 0.0, 0.0, 0.0, 0.0, 0.0, 0.0, 0.0, 0.0, 0.0, 0.0, 0.0, 0.0, 0.0, 0.0, 0.0, 0.0, 0.0, 0.0, 0.0, 0.0, 0.0, 0.0, 0.0, 0.0, 0.0, 0.0, 0.0, 0.0, 0.0, 0.0, 0.0, 0.0, 0.0, 0.0, 0.0, 0.0, 0.0, 0.0, 0.0, 0.0, 0.0, 0.0, 0.0, 0.0, 0.0, 0.0, 0.0, 0.0, 0.0, 0.0, 0.0, 0.0, 0.0, 0.0, 0.0, 0.0, 0.0, 0.0, 0.0, 0.0, 0.0, 0.0, 0.0, 0.0, 0.0, 0.0, 0.0, 0.0, 0.0, 0.0, 0.0, 0.0, 0.0, 0.0, 0.0, 0.0, 0.0, 0.0, 0.0, 0.0, 0.0, 0.0, 0.0, 0.0, 0.0, 0.0, 0.0, 0.0, 0.0, 0.0, 0.0, 0.0, 0.0, 0.0, 0.0, 0.0, 0.0, 0.0, 0.0, 0.0, 0.0, 0.0, 0.0, 0.0, 0.0, 0.0, 0.0, 0.0, 0.0, 0.0, 0.0, 0.0, 0.0, 0.0, 0.0, 0.0, 0.0, 0.0, 0.0, 0.0, 0.0, 0.0, 0.0, 0.0, 0.0, 0.0, 0.0, 0.0, 0.0, 0.0, 0.0, 0.0, 0.0, 0.0, 0.0, 0.0, 0.0, 0.0, 0.0, 0.0, 0.0, 0.0, 0.0, 0.0, 0.0, 0.0, 0.0, 0.0, 0.0, 0.0, 0.0, 0.0, 0.0, 0.0, 0.0, 0.0, 0.0, 0.0, 0.0, 0.0, 0.0, 0.0, 0.0, 0.0, 0.0, 0.0, 0.0, 0.0, 0.0, 0.0, 0.0, 0.0, 0.0, 0.0, 0.0, 0.0, 0.0, 0.0, 0.0, 0.0, 0.0, 0.0, 0.0, 0.0, 0.0, 0.0, 0.0, 0.0, 0.0, 0.0, 0.0, 0.0, 0.0, 0.0, 0.0, 0.0, 0.0, 0.0, 0.0, 0.0, 0.0, 0.0, 0.0, 0.0, 0.0, 0.0, 0.0, 0.0, 0.0, 0.0, 0.0, 0.0, 0.0, 0.0, 0.0, 0.0, 0.0, 0.0, 0.0, 0.0, 0.0, 0.0, 0.0, 0.0, 0.0, 0.0, 0.0, 0.0, 0.0, 0.0, 0.0, 0.0, 0.0, 0.0, 0.0, 0.0, 0.0, 0.0, 0.0, 0.0, 0.0, 0.0, 0.0, 0.0, 0.0, 0.0, 0.0, 0.0, 0.0, 0.0, 0.0, 0.0, 0.0, 0.0, 0.0, 0.0, 0.0, 0.0, 0.0, 0.0, 0.0, 0.0, 0.0, 0.0, 0.0, 0.0, 0.0, 0.0, 0.0, 0.0, 0.0, 0.0, 0.0, 0.0, 0.0, 0.0, 0.0, 0.0, 0.0, 0.0, 0.0, 0.0, 0.0, 0.0, 0.0, 0.0, 0.0, 0.0, 0.0, 0.0, 0.0, 0.0, 0.0, 0.0, 0.0, 0.0, 0.0, 0.0, 0.0, 0.0, 0.0, 0.0, 0.0, 0.0, 0.0, 0.0, 0.0, 0.0, 0.0, 0.0, 0.0, 0.0, 0.0, 0.0, 0.0, 0.0, 0.0, 0.0, 0.0, 0.0, 0.0, 0.0, 0.0, 0.0, 0.0, 0.0, 0.0, 0.0, 0.0, 0.0, 0.0, 0.0, 0.0, 0.0, 0.0, 0.0, 0.0, 0.0, 0.0, 0.0, 0.0, 0.0, 0.0, 0.0, 0.0, 0.0, 0.0, 0.0, 0.0, 0.0, 0.0, 0.0, 0.0, 0.0, 0.0, 0.0, 0.0, 0.0, 0.0, 0.0, 0.0, 0.0, 0.0, 0.0, 0.0, 0.0, 0.0, 0.0, 0.0, 0.0, 0.0, 0.0, 0.0, 0.0, 0.0, 0.0, 0.0, 0.0, 0.0, 0.0, 0.0, 0.0, 0.0, 0.0, 0.0, 0.0, 0.0, 0.0, 0.0, 0.0, 0.0, 0.0, 0.0, 0.0, 0.0, 0.0, 0.0, 0.0, 0.0, 0.0, 0.0, 0.0, 0.0, 0.0, 0.0, 0.0, 0.0, 0.0, 0.0, 0.0, 0.0, 0.0, 0.0, 0.0, 0.0, 0.0, 0.0, 0.0, 0.0, 0.0, 0.0, 0.0, 0.0, 0.0, 0.0, 0.0, 0.0, 0.0, 0.0, 0.0, 0.0, 0.0, 0.0, 0.0, 0.0, 0.0, 0.0, 0.0, 0.0, 0.0, 0.0, 0.0, 0.0, 0.0, 0.0, 0.0, 0.0, 0.0, 0.0, 0.0, 0.0, 0.0, 0.0, 0.0, 0.0, 0.0, 0.0, 0.0, 0.0, 0.0, 0.0, 0.0, 0.0, 0.0, 0.0, 0.0, 0.0, 0.0, 0.0, 0.0, 0.0, 0.0, 0.0, 0.0, 0.0, 0.0, 0.0, 0.0, 0.0, 0.0, 0.0, 0.0, 0.0, 0.0, 0.0, 0.0, 0.0, 0.0, 0.0, 0.0, 0.0, 0.0, 0.0, 0.0, 0.0, 0.0, 0.0, 0.0, 0.0, 0.0, 0.0, 0.0, 0.0, 0.0, 0.0, 0.0, 0.0, 0.0, 0.0, 0.0, 0.0, 0.0, 0.0, 0.0, 0.0, 0.0, 0.0, 0.0, 0.0, 0.0, 0.0, 0.0, 0.0, 0.0, 0.0, 0.0, 0.0, 0.0, 0.0])
me_circle.materials.append(mat_plastique_noir)
me_circle.materials.append(mat_elastique)
me_circle.materials.append(mat_plexiglas)
me_circle.use_remesh_fix_poles = True
me_circle.use_remesh_preserve_attributes = False
me_circle.use_mirror_vertex_groups = False
me_circle.update()

# ---- objects
ob_circle = bpy.data.objects.new('Circle', me_circle)

# ---- transforms, parenting, visibility, modifiers, constraints
ob_circle.location = (-0.264, -0.00601, 16.27)
ob_circle.scale = (0.9995, 0.8304, 1.043)
ob_circle.lineart.crease_threshold = 0.0
_vg = ob_circle.vertex_groups.new(name='Elastique')
_vg = ob_circle.vertex_groups.new(name='Mousse')
_vg = ob_circle.vertex_groups.new(name='Armature')
_m = ob_circle.modifiers.new('Auto Smooth', 'NODES')
_m.node_group = ng_auto_smooth
_gi = [s.identifier for s in ng_auto_smooth.interface.items_tree if s.item_type == 'SOCKET' and s.in_out == 'INPUT']
_m[_gi[1]] = 0.5236  # Angle

# ---- collection membership
col_collection.objects.link(ob_circle)

# ---- scene / render settings (as saved in the file)
scene.frame_start = 1; scene.frame_end = 250; scene.frame_set(1)
scene.render.engine = 'CYCLES'
scene.cycles.samples = 128
scene.cycles.sampling_pattern = 'TABULATED_SOBOL'
scene.cycles.use_adaptive_sampling = False
scene.cycles.use_light_tree = False
scene.view_settings.view_transform = 'Filmic'
bpy.context.view_layer.update()

# ---- added for rendering (the .blend has no active camera and no usable light): camera, sun
cam_auto = bpy.data.cameras.new('AutoCamera')
cam_auto.lens = 50.0
cam_auto.sensor_width = 36.0
cam_auto.clip_end = 1000.0
ob_auto_camera = bpy.data.objects.new('AutoCamera', cam_auto)
scene.collection.objects.link(ob_auto_camera)
ob_auto_camera.location = (3.10513, -3.79297, 17.9962)
ob_auto_camera.rotation_euler = (1.09748, -7.21219e-08, 0.694738)
scene.camera = ob_auto_camera
light_auto_sun = bpy.data.lights.new('AutoSun', 'SUN')
light_auto_sun.energy = 3.0
light_auto_sun.angle = 0.0523599
ob_auto_sun = bpy.data.objects.new('AutoSun', light_auto_sun)
scene.collection.objects.link(ob_auto_sun)
ob_auto_sun.rotation_euler = (0.872665, 0.174533, 0.523599)
bpy.context.view_layer.update()
